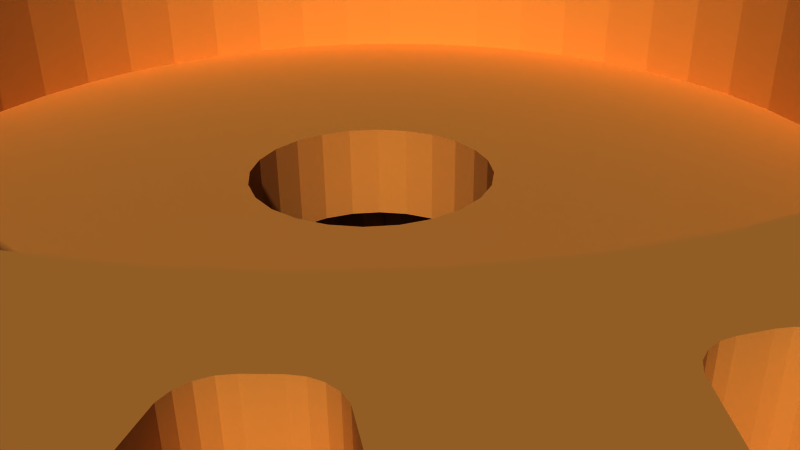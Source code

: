 # Source: 12142.blend  (saved by Blender 2.72.0; exported with 4.5.12 LTS)
import bpy
from mathutils import Matrix  # noqa: F401  (used for matrix-valued properties, if any)

bpy.ops.wm.read_factory_settings(use_empty=True)
scene = bpy.context.scene
scene.name = 'Scene'

# ---- collections
col_collection_1 = bpy.data.collections.new('Collection 1'); scene.collection.children.link(col_collection_1)

# ---- materials (node trees are filled in below, after node groups)
mat_material = bpy.data.materials.new('Material')
mat_material.alpha_threshold = 0.0
mat_material.use_transparent_shadow = False
mat_material.diffuse_color = (0.8745, 0.5529, 0.2196, 1.0)
mat_material.specular_color = (1.0, 0.7176, 0.1882)
mat_material.roughness = 0.5

# ---- material node trees

# ---- world
world_world = bpy.data.worlds.new('World'); scene.world = world_world
world_world.color = (0.05088, 0.05088, 0.05088)
world_world.use_sun_shadow = False
world_world.sun_shadow_jitter_overblur = 0.0
world_world.cycles.sampling_method = 'MANUAL'
world_world.cycles.sample_map_resolution = 256

# ---- cameras
cam_camera = bpy.data.cameras.new('Camera')
cam_camera.clip_end = 100.0
cam_camera.lens = 35.0
cam_camera.sensor_width = 32.0
cam_camera.sensor_height = 18.0
cam_camera.ortho_scale = 7.314
cam_camera.dof.focus_distance = 0.0
cam_camera.dof.aperture_fstop = 128.0

# ---- meshes
me_model = bpy.data.meshes.new('Model')
me_model.from_pydata([(1.143, -4.811, -3.692), (3.175, -4.811, -3.692), (3.175, -4.288, -4.288), (1.143, -4.288, -4.288), (1.143, -3.692, -4.811), (3.175, -3.692, -4.811), (1.143, -3.032, -5.252), (3.175, -3.032, -5.252), (1.143, 7.427e-16, 6.064), (3.175, 7.427e-16, 6.064), (3.175, -0.7915, 6.012), (1.143, -0.7915, 6.012), (3.175, -2.321, -5.603), (1.143, -2.321, -5.603), (1.143, -1.57, 5.858), (3.175, -1.57, 5.858), (3.175, -1.57, -5.858), (1.143, -1.57, -5.858), (1.143, -2.321, 5.603), (3.175, -2.321, 5.603), (3.175, -0.7915, -6.012), (1.143, -0.7915, -6.012), (1.143, 0.0, -6.064), (3.175, 0.0, -6.064), (1.143, -3.032, 5.252), (3.175, -3.032, 5.252), (1.143, -3.692, 4.811), (3.175, -3.692, 4.811), (1.143, -4.288, 4.288), (3.175, -4.288, 4.288), (1.143, -4.811, 3.692), (3.175, -4.811, 3.692), (1.143, -5.252, 3.032), (3.175, -5.252, 3.032), (1.143, -5.603, 2.321), (3.175, -5.603, 2.321), (1.143, -5.858, 1.57), (3.175, -5.858, 1.57), (1.143, -6.012, 0.7915), (3.175, -6.012, 0.7915), (3.175, -6.064, 1.114e-15), (1.143, -6.064, 1.114e-15), (1.143, -6.012, -0.7915), (3.175, -6.012, -0.7915), (3.175, -5.858, -1.57), (1.143, -5.858, -1.57), (1.143, -5.603, -2.321), (3.175, -5.603, -2.321), (3.175, -5.252, -3.032), (1.143, -5.252, -3.032), (3.175, -0.2559, 8.529), (3.169, -0.3585, 8.574), (3.175, -0.3838, 8.524), (3.151, -0.334, 8.621), (3.175, -0.128, 8.532), (3.122, -0.3116, 8.662), (3.168, 0.0, 8.584), (3.148, 0.0, 8.632), (3.086, -0.2946, 8.693), (2.977, -0.1838, 8.729), (3.013, -0.2777, 8.723), (3.047, -0.2833, 8.713), (2.977, -0.2757, 8.727), (3.076, 0.0, 8.705), (2.977, -0.09193, 8.731), (3.028, 0.0, 8.724), (-2.977, -0.1838, 8.729), (-3.017, -0.2782, 8.722), (-2.977, -0.2757, 8.727), (-3.055, -0.2852, 8.71), (-3.028, 0.0, 8.724), (-2.977, -0.09193, 8.731), (-3.076, 0.0, 8.705), (-3.089, -0.2959, 8.691), (-3.119, -0.3097, 8.666), (-3.175, -0.2559, 8.529), (-3.159, -0.3429, 8.604), (-3.142, -0.3256, 8.636), (-3.17, -0.361, 8.569), (-3.174, -0.3724, 8.547), (-3.175, -0.3838, 8.524), (-3.148, 0.0, 8.632), (-3.175, -0.128, 8.532), (-3.168, 0.0, 8.584), (3.175, 3.454, -6.106), (3.175, 3.38, -6.097), (-3.175, 3.38, -6.097), (3.175, 3.524, -6.133), (-3.175, 3.454, -6.106), (3.175, 3.586, -6.176), (-3.175, 3.524, -6.133), (-3.175, 3.586, -6.176), (-3.175, -6.415, 2.899), (-3.175, -6.5, 2.887), (3.175, -6.5, 2.887), (-3.175, -6.337, 2.934), (3.175, -6.415, 2.899), (-3.175, -6.271, 2.989), (3.175, -6.337, 2.934), (-3.175, -6.223, 3.06), (3.175, -6.271, 2.989), (3.175, -6.223, 3.06), (-3.175, -5.113, 4.75), (-3.175, -5.194, 4.739), (3.175, -5.194, 4.739), (-3.175, -5.037, 4.782), (3.175, -5.113, 4.75), (-3.175, -4.972, 4.833), (3.175, -5.037, 4.782), (3.175, -4.972, 4.833), (-3.175, -3.33, 6.101), (-3.175, -3.38, 6.097), (3.175, -3.38, 6.097), (-3.175, -3.281, 6.113), (3.175, -3.33, 6.101), (3.175, -3.281, 6.113), (-3.175, -1.235, 6.828), (3.175, -1.235, 6.828), (-3.175, -1.199, 6.83), (3.175, -1.199, 6.83), (-3.175, 1.235, 6.828), (3.175, 1.235, 6.828), (3.175, 1.314, 6.839), (-3.175, 1.314, 6.839), (-3.175, 1.389, 6.869), (3.175, 1.389, 6.869), (-3.175, 1.453, 6.918), (3.175, 1.453, 6.918), (-3.175, 1.502, 6.981), (3.175, 1.502, 6.981), (-3.175, 3.38, 6.097), (3.175, 3.38, 6.097), (3.175, 3.454, 6.106), (-3.175, 3.454, 6.106), (-3.175, 3.524, 6.133), (3.175, 3.524, 6.133), (-3.175, 3.586, 6.176), (3.175, 3.586, 6.176), (-3.175, 5.237, 4.742), (-3.175, 5.194, 4.739), (3.175, 5.194, 4.739), (-3.175, 5.278, 4.751), (3.175, 5.237, 4.742), (-3.175, 5.319, 4.765), (3.175, 5.278, 4.751), (3.175, 5.319, 4.765), (-3.175, 6.5, 2.887), (3.175, 6.5, 2.887), (-3.175, 6.531, 2.889), (3.175, 6.531, 2.889), (2.977, -0.2757, -8.727), (-2.977, -0.2757, -8.727), (1.143, 1.837e-16, -1.5), (-0.127, 1.837e-16, -1.5), (-0.127, -0.3882, -1.449), (1.143, -0.3882, -1.449), (1.143, -0.75, -1.299), (-0.127, -0.75, -1.299), (1.143, -1.061, -1.061), (-0.127, -1.061, -1.061), (1.143, -1.299, -0.75), (-0.127, -1.299, -0.75), (1.143, -1.449, -0.3882), (-0.127, -1.449, -0.3882), (1.143, -1.5, 2.755e-16), (-0.127, -1.5, -2.755e-16), (1.143, -1.449, 0.3882), (-0.127, -1.449, 0.3882), (1.143, -1.299, 0.75), (-0.127, -1.299, 0.75), (1.143, -1.061, 1.061), (-0.127, -1.061, 1.061), (1.143, -0.75, 1.299), (-0.127, -0.75, 1.299), (1.143, -0.3882, 1.449), (-0.127, -0.3882, 1.449), (1.143, 0.0, 1.5), (-0.127, 0.0, 1.5), (1.143, 0.3882, 1.449), (1.143, 0.75, 1.299), (-0.127, 0.3882, 1.449), (1.143, 1.061, 1.061), (-0.127, 0.75, 1.299), (-0.127, 1.061, 1.061), (1.143, 1.299, 0.75), (-0.127, 1.299, 0.75), (1.143, 1.449, 0.3882), (-0.127, 1.449, 0.3882), (1.143, 1.5, -4.249e-16), (-0.127, 1.5, 4.249e-16), (1.143, 1.449, -0.3882), (-0.127, 1.449, -0.3882), (1.143, 1.299, -0.75), (-0.127, 1.299, -0.75), (1.143, 0.75, -1.299), (1.143, 1.061, -1.061), (-0.127, 1.061, -1.061), (1.143, 0.3882, -1.449), (-0.127, 0.75, -1.299), (-0.127, 0.3882, -1.449), (-3.175, 2.382, -1.375), (-3.175, 1.945, -1.945), (-3.175, 1.92, -1.474), (-3.175, 6.864, 0.9874), (-3.175, 6.891, 0.8979), (-3.175, 2.751, -6.505e-16), (-3.175, 2.657, 0.712), (-3.175, -1.375, 2.382), (-3.175, -1.474, 1.92), (-3.175, -1.945, 1.945), (-3.175, -7.01, 2.998), (-3.175, -6.981, 1.502), (-3.175, -7.435, 1.694), (-3.175, -4.777, 5.047), (-3.175, -7.853, 1.949), (-3.175, -7.498, 3.039), (-3.175, 0.9874, 6.864), (-3.175, -2.168e-16, 2.751), (-3.175, 0.8979, 6.891), (-3.175, 0.712, 2.657), (-3.175, 3.0, -7.01), (-3.175, 3.039, -7.499), (-3.175, 1.695, -7.433), (-3.175, -1.945, -1.945), (-3.175, -4.777, -5.047), (-3.175, -4.833, -4.972), (-3.175, -4.972, -4.833), (-3.175, -5.047, -4.777), (-3.175, -6.193, -5.208), (-3.175, -6.671, -5.321), (-3.175, -6.827, -5.118), (-3.175, -6.978, -4.911), (-3.175, 6.833, 1.182), (-3.175, -5.208, -6.192), (-3.175, -5.118, -6.827), (-3.175, -5.321, -6.671), (-3.175, 6.827, -5.118), (-3.175, 6.671, -5.321), (-3.175, 6.192, -5.208), (-3.175, -4.28, -6.867), (-3.175, -4.7, -7.122), (-3.175, -4.911, -6.978), (-3.175, -6.866, -4.28), (-3.175, -7.122, -4.7), (-3.175, -5.118, 6.827), (-3.175, -5.208, 6.193), (-3.175, -5.321, 6.671), (-3.175, 1.199, 6.83), (-3.175, 2.657, -0.712), (-3.175, 2.236, -0.9263), (-3.175, -2.382, -1.375), (-3.175, -6.102, -3.324), (-3.175, -0.712, 2.657), (-3.175, -0.9263, 2.236), (-3.175, -6.133, -3.235), (-3.175, -6.223, -3.06), (-3.175, 6.831, 1.275), (-3.175, -4.911, 6.978), (-3.175, -1.375, -2.382), (-3.175, -3.235, -6.133), (-3.175, -5.017, -5.741), (-3.175, -3.06, -6.223), (-3.175, -3.324, -6.102), (-3.175, -7.499, -3.039), (-3.175, -7.988, -2.999), (-3.175, -8.075, -2.758), (-3.175, -8.154, -2.515), (-3.175, -3.039, -7.498), (-3.175, -2.758, -8.075), (-3.175, -2.999, -7.988), (-3.175, 2.889, -6.531), (-3.175, 1.502, -6.981), (-3.175, 6.867, -4.28), (-3.175, 7.122, -4.7), (-3.175, 6.978, -4.911), (-3.175, 5.741, -5.017), (-3.175, -6.531, 2.889), (-3.175, -3.908, -6.547), (-3.175, -4.28, 6.866), (-3.175, -4.7, 7.122), (-3.175, -6.546, -3.909), (-3.175, -5.74, -5.019), (-3.175, 6.176, -3.586), (-3.175, 5.319, -4.765), (-3.175, -0.5734, 8.071), (-3.175, -5.319, -4.765), (-3.175, 0.6848, 7.593), (-3.175, 0.729, 7.104), (-3.175, -0.729, 7.104), (-3.175, -0.6864, 7.594), (-3.175, 7.594, 0.6864), (-3.175, 7.593, -0.6848), (-3.175, 7.104, 0.729), (-3.175, -3.524, 6.133), (-3.175, -4.765, 5.319), (-3.175, -3.586, 6.176), (-3.175, -6.909, 1.443), (-3.175, 2.893, -6.437), (-3.175, -4.741, 5.228), (-3.175, 1.443, -6.909), (-3.175, 6.125, -3.507), (-3.175, 5.228, -4.741), (-3.175, -6.857, 1.365), (-3.175, -3.909, 6.546), (-3.175, -5.019, 5.74), (-3.175, 8.532, -0.128), (-3.175, 8.524, -0.3838), (-3.175, 8.071, -0.5736), (-3.175, 2.926, -6.35), (-3.175, 1.365, -6.857), (-3.175, 6.547, -3.908), (-3.175, -3.454, 6.106), (-3.175, -4.745, 5.135), (-3.175, -6.831, 1.275), (-3.175, -1.474, -1.92), (-3.175, -1.92, -1.474), (-3.175, 6.1, -3.417), (-3.175, 5.135, -4.745), (-3.175, -0.712, -2.657), (-3.175, -2.983, -6.276), (-3.175, -1.182, -6.833), (-3.175, -0.9874, -6.864), (-3.175, -1.275, -6.831), (-3.175, 0.5736, 8.071), (-3.175, -2.657, -0.712), (-3.175, -6.276, -2.983), (-3.175, -6.831, -1.275), (-3.175, 8.071, 0.5734), (-3.175, -1.949, -7.853), (-3.175, -2.269, -8.226), (-3.175, -2.515, -8.154), (-3.175, -6.833, -1.182), (-3.175, -6.864, -0.9874), (-3.175, -2.998, -7.01), (-3.175, 8.532, 0.128), (-3.175, -7.853, -1.948), (-3.175, 0.128, 8.532), (-3.175, 2.4, -0.316), (-3.175, 0.2559, 8.529), (-3.175, -0.316, 2.4), (-3.175, -8.226, -2.269), (-3.175, -3.586, -6.176), (-3.175, 0.3838, 8.524), (-3.175, -4.765, -5.319), (-3.175, 2.983, -6.276), (-3.175, 1.275, -6.831), (-3.175, 8.524, 0.3838), (-3.175, -6.176, -3.586), (-3.175, 6.102, -3.324), (-3.175, -5.228, -4.741), (-3.175, 5.047, -4.777), (-3.175, -3.507, -6.125), (-3.175, -0.9263, -2.236), (-3.175, -4.741, -5.228), (-3.175, 2.983, 6.276), (-3.175, -6.125, -3.507), (-3.175, -2.236, -0.9263), (-3.175, -5.135, -4.745), (-3.175, 6.271, 2.989), (-3.175, 6.133, -3.235), (-3.175, -6.1, -3.417), (-3.175, 6.337, 2.934), (-3.175, -3.417, -6.1), (-3.175, -4.745, -5.135), (-3.175, 6.857, 1.365), (-3.175, 2.926, 6.35), (-3.175, 6.223, 3.06), (-3.175, 2.382, 1.375), (-3.175, 3.06, 6.223), (-3.175, 1.375, 2.382), (-3.175, 6.223, -3.06), (-3.175, -3.06, 6.223), (-3.175, 6.415, 2.899), (-3.175, 6.909, 1.443), (-3.175, 2.893, 6.437), (-3.175, 6.276, -2.983), (-3.175, 6.133, 3.235), (-3.175, -2.983, 6.276), (-3.175, -2.751, 2.168e-16), (-3.175, -6.891, -0.8979), (-3.175, -6.891, 0.8979), (-3.175, -6.864, 0.9874), (-3.175, 2.4, 0.316), (-3.175, 0.316, 2.4), (-3.175, 6.722e-15, -2.751), (-3.175, -0.8979, -6.891), (-3.175, 0.8979, -6.891), (-3.175, 6.981, 1.502), (-3.175, 3.281, 6.113), (-3.175, 0.9874, -6.864), (-3.175, -2.4, -0.316), (-3.175, -0.316, -2.4), (-3.175, -7.433, -1.695), (-3.175, 7.433, 1.695), (-3.175, 2.889, 6.531), (-3.175, -6.531, -2.889), (-3.175, -7.01, -3.0), (-3.175, -1.694, -7.435), (-3.175, 6.102, 3.324), (-3.175, 3.33, 6.101), (-3.175, -8.071, -0.5734), (-3.175, -8.524, -0.3838), (-3.175, -8.532, -0.128), (-3.175, -0.5736, -8.071), (-3.175, -0.3838, -8.524), (-3.175, 0.9263, 2.236), (-3.175, -1.502, -6.981), (-3.175, -2.889, -6.531), (-3.175, 2.236, 0.9263), (-3.175, 1.945, 1.945), (-3.175, 1.92, 1.474), (-3.175, -6.981, -1.502), (-3.175, 1.474, 1.92), (-3.175, -6.437, -2.893), (-3.175, -8.532, 0.128), (-3.175, -1.443, -6.909), (-3.175, -2.893, -6.437), (-3.175, -6.909, -1.443), (-3.175, -6.35, -2.926), (-3.175, -1.365, -6.857), (-3.175, -2.926, -6.35), (-3.175, 8.075, -2.758), (-3.175, 7.988, -2.999), (-3.175, 7.498, -3.039), (-3.175, 4.911, -6.978), (-3.175, 4.7, -7.122), (-3.175, 4.28, -6.866), (-3.175, -6.857, -1.365), (-3.175, 4.972, 4.833), (-3.175, -2.758, 8.075), (-3.175, -3.039, 7.499), (-3.175, -2.999, 7.988), (-3.175, -6.978, 4.911), (-3.175, -6.867, 4.28), (-3.175, -7.122, 4.7), (-3.175, 4.833, 4.972), (-3.175, 0.712, -2.657), (-3.175, 0.316, -2.4), (-3.175, 5.037, 4.782), (-3.175, -1.453, 6.918), (-3.175, -2.893, 6.437), (-3.175, -2.889, 6.531), (-3.175, 4.777, 5.047), (-3.175, 3.06, -6.223), (-3.175, 1.182, -6.833), (-3.175, 6.909, -1.443), (-3.175, 6.531, -2.889), (-3.175, 6.437, -2.893), (-3.175, -2.657, 0.712), (-3.175, 5.113, 4.75), (-3.175, 6.981, -1.502), (-3.175, 7.01, -2.998), (-3.175, 6.1, 3.417), (-3.175, -2.4, 0.316), (-3.175, -1.502, 6.981), (-3.175, 4.745, 5.135), (-3.175, -6.833, 1.182), (-3.175, -1.389, 6.869), (-3.175, -2.926, 6.35), (-3.175, -6.827, 5.118), (-3.175, 6.125, 3.507), (-3.175, 4.741, 5.228), (-3.175, 6.857, -1.365), (-3.175, 6.35, -2.926), (-3.175, -1.314, 6.839), (-3.175, 2.998, 7.01), (-3.175, 1.694, 7.435), (-3.175, 1.949, 7.853), (-3.175, 6.831, -1.275), (-3.175, 7.01, 3.0), (-3.175, 1.375, -2.382), (-3.175, 0.9263, -2.236), (-3.175, 3.33, -6.101), (-3.175, 3.281, -6.113), (-3.175, 6.176, 3.586), (-3.175, 4.765, 5.319), (-3.175, -2.382, 1.375), (-3.175, -6.133, 3.235), (-3.175, -6.102, 3.324), (-3.175, -2.236, 0.9263), (-3.175, 5.208, -6.193), (-3.175, 5.321, -6.671), (-3.175, 5.118, -6.827), (-3.175, 3.909, -6.546), (-3.175, 6.546, 3.909), (-3.175, -6.192, 5.208), (-3.175, -6.671, 5.321), (-3.175, 0.5734, -8.071), (-3.175, -5.741, 5.017), (-3.175, 0.3838, -8.524), (-3.175, -2.515, 8.154), (-3.175, -0.6848, -7.593), (-3.175, -6.176, 3.586), (-3.175, -6.547, 3.908), (-3.175, 6.833, -1.182), (-3.175, -8.071, 0.5736), (-3.175, 3.039, 7.498), (-3.175, 5.019, -5.74), (-3.175, -8.524, 0.3838), (-3.175, 7.499, 3.039), (-3.175, 4.765, -5.319), (-3.175, -7.593, 0.6848), (-3.175, 7.853, 1.948), (-3.175, -7.104, -0.729), (-3.175, -7.594, -0.6864), (-3.175, 8.154, 2.515), (-3.175, 8.226, 2.269), (-3.175, 2.515, 8.154), (-3.175, 2.269, 8.226), (-3.175, -5.319, 4.765), (-3.175, 0.6864, -7.594), (-3.175, 0.729, -7.104), (-3.175, -0.729, -7.104), (-3.175, 5.017, 5.741), (-3.175, 3.908, 6.547), (-3.175, -5.278, 4.751), (-3.175, -6.125, 3.507), (-3.175, -5.237, 4.742), (-3.175, -1.695, 7.433), (-3.175, 5.74, 5.019), (-3.175, -3.0, 7.01), (-3.175, -7.104, 0.729), (-3.175, -7.017, -0.7626), (-3.175, 8.075, 2.758), (-3.175, 4.741, -5.228), (-3.175, 7.435, -1.694), (-3.175, 2.758, 8.075), (-3.175, 0.7626, -7.017), (-3.175, -0.7626, -7.017), (-3.175, -6.1, 3.417), (-3.175, 2.999, 7.988), (-3.175, -7.017, 0.7626), (-3.175, -6.943, -0.8206), (-3.175, 7.988, 2.999), (-3.175, 0.8206, -6.943), (-3.175, -0.8206, -6.943), (-3.175, 6.864, -0.9874), (-3.175, 4.745, -5.135), (-3.175, 4.28, 6.867), (-3.175, -6.943, 0.8206), (-3.175, -0.9874, 6.864), (-3.175, 5.208, 6.192), (-3.175, 6.193, 5.208), (-3.175, 6.866, 4.28), (-3.175, -1.948, 7.853), (-3.175, 7.853, -1.949), (-3.175, 8.154, -2.515), (-3.175, 4.777, -5.047), (-3.175, 8.226, -2.269), (-3.175, 6.978, 4.911), (-3.175, 7.122, 4.7), (-3.175, -2.269, 8.226), (-3.175, 6.891, -0.8979), (-3.175, 4.911, 6.978), (-3.175, 4.7, 7.122), (-3.175, 6.827, 5.118), (-3.175, -0.8979, 6.891), (-3.175, 5.118, 6.827), (-3.175, 5.321, 6.671), (-3.175, 6.671, 5.321), (-3.175, -1.92, 1.474), (-3.175, 1.474, -1.92), (-3.175, 4.833, -4.972), (-3.175, 4.926, -4.88), (-3.175, 4.972, -4.833), (-3.175, -4.833, 4.972), (-3.175, 2.515, -8.154), (-3.175, 2.269, -8.226), (-3.175, 1.948, -7.853), (-3.175, -8.154, 2.515), (-3.175, -8.226, 2.269), (-3.175, 6.943, 0.8206), (-3.175, 7.017, -0.7626), (-3.175, 6.943, -0.8206), (-3.175, 0.8206, 6.943), (-3.175, -0.8206, 6.943), (-3.175, 7.017, 0.7626), (-3.175, 7.104, -0.729), (-3.175, 0.7626, 7.017), (-3.175, -0.7626, 7.017), (-3.175, -8.075, 2.758), (-3.175, 2.999, -7.988), (-3.175, 2.758, -8.075), (-3.175, -7.988, 2.999), (3.175, 6.133, -3.235), (3.175, 6.223, -3.06), (3.175, 4.833, -4.972), (3.175, 4.972, -4.833), (3.175, 6.833, -1.182), (3.175, 6.864, -0.9874), (3.175, 6.864, 0.9874), (3.175, 6.833, 1.182), (3.175, 6.223, 3.06), (3.175, 6.133, 3.235), (3.175, 4.972, 4.833), (3.175, 4.833, 4.972), (3.175, 3.06, 6.223), (3.175, 0.9874, 6.864), (3.175, -0.9874, 6.864), (3.175, -3.06, 6.223), (3.175, -4.833, 4.972), (3.175, -6.133, 3.235), (3.175, -6.833, 1.182), (3.175, -6.864, 0.9874), (3.175, -6.864, -0.9874), (3.175, -6.833, -1.182), (3.175, -6.223, -3.06), (3.175, -6.133, -3.235), (3.175, -4.972, -4.833), (3.175, -4.833, -4.972), (3.175, -3.235, -6.133), (3.175, -3.06, -6.223), (3.175, -1.182, -6.833), (3.175, -0.9874, -6.864), (3.175, 0.9874, -6.864), (3.175, 1.182, -6.833), (3.175, 3.06, -6.223), (3.175, 3.032, 5.252), (3.175, 3.281, 6.113), (3.175, 5.252, -3.032), (3.175, 1.948, -7.853), (3.175, 2.269, -8.226), (3.175, 2.515, -8.154), (3.175, 6.981, 1.502), (3.175, -8.226, 2.269), (3.175, -7.853, 1.949), (3.175, -8.154, 2.515), (3.175, 7.433, 1.695), (3.175, 1.57, 5.858), (3.175, 2.889, 6.531), (3.175, 2.893, 6.437), (3.175, -6.978, -4.911), (3.175, -6.827, -5.118), (3.175, -6.193, -5.208), (3.175, -6.671, -5.321), (3.175, -5.321, -6.671), (3.175, -5.118, -6.827), (3.175, -5.208, -6.192), (3.175, 5.252, 3.032), (3.175, 6.102, 3.324), (3.175, -4.911, -6.978), (3.175, -4.28, -6.867), (3.175, 5.603, -2.321), (3.175, -4.7, -7.122), (3.175, 3.33, 6.101), (3.175, 6.276, -2.983), (3.175, -7.122, -4.7), (3.175, -6.866, -4.28), (3.175, -2.983, 6.276), (3.175, 6.35, -2.926), (3.175, 6.1, 3.417), (3.175, -2.926, 6.35), (3.175, -8.075, 2.758), (3.175, 3.692, 4.811), (3.175, -6.831, 1.275), (3.175, -6.891, 0.8979), (3.175, -6.943, 0.8206), (3.175, 4.811, 3.692), (3.175, 6.125, 3.507), (3.175, -5.017, -5.741), (3.175, 6.437, -2.893), (3.175, 0.8206, -6.943), (3.175, 0.8979, -6.891), (3.175, 0.7915, -6.012), (3.175, -2.893, 6.437), (3.175, 1.275, -6.831), (3.175, -8.154, -2.515), (3.175, -8.075, -2.758), (3.175, -7.499, -3.039), (3.175, -7.988, -2.999), (3.175, 6.176, 3.586), (3.175, -2.999, -7.988), (3.175, -2.758, -8.075), (3.175, -3.039, -7.498), (3.175, 3.039, -7.499), (3.175, 1.695, -7.433), (3.175, 2.758, -8.075), (3.175, 2.999, -7.988), (3.175, -3.908, -6.547), (3.175, -7.498, 3.039), (3.175, -5.74, -5.019), (3.175, -6.546, -3.909), (3.175, -7.988, 2.999), (3.175, -6.981, 1.502), (3.175, -6.909, 1.443), (3.175, -6.857, 1.365), (3.175, -5.319, -4.765), (3.175, -2.889, 6.531), (3.175, 5.858, -1.57), (3.175, 1.365, -6.857), (3.175, 1.57, -5.858), (3.175, 1.443, -6.909), (3.175, 1.502, -6.981), (3.175, 6.531, -2.889), (3.175, 4.288, 4.288), (3.175, -7.435, 1.694), (3.175, -7.01, 2.998), (3.175, 5.037, 4.782), (3.175, 3.0, -7.01), (3.175, 4.777, 5.047), (3.175, 2.889, -6.531), (3.175, -6.531, 2.889), (3.175, 5.113, 4.75), (3.175, 4.745, 5.135), (3.175, 7.498, -3.039), (3.175, 7.988, -2.999), (3.175, 8.075, -2.758), (3.175, -2.999, 7.988), (3.175, -3.039, 7.499), (3.175, -2.758, 8.075), (3.175, 2.893, -6.437), (3.175, 4.741, 5.228), (3.175, -1.453, 6.918), (3.175, 6.981, -1.502), (3.175, 6.909, -1.443), (3.175, 7.01, -2.998), (3.175, 1.694, 7.435), (3.175, 2.998, 7.01), (3.175, 1.949, 7.853), (3.175, -1.949, -7.853), (3.175, -1.502, 6.981), (3.175, 7.01, 3.0), (3.175, -1.389, 6.869), (3.175, -2.998, -7.01), (3.175, -2.515, -8.154), (3.175, -2.269, -8.226), (3.175, -7.853, -1.948), (3.175, -8.226, -2.269), (3.175, 6.857, -1.365), (3.175, -3.586, -6.176), (3.175, -1.314, 6.839), (3.175, 4.765, 5.319), (3.175, 6.012, -0.7915), (3.175, 6.831, -1.275), (3.175, -4.765, -5.319), (3.175, 2.926, -6.35), (3.175, 2.321, -5.603), (3.175, -6.176, -3.586), (3.175, 2.983, -6.276), (3.175, 6.546, 3.909), (3.175, -2.515, 8.154), (3.175, 3.039, 7.498), (3.175, 7.499, 3.039), (3.175, 7.853, 1.948), (3.175, 8.226, 2.269), (3.175, 8.154, 2.515), (3.175, 2.269, 8.226), (3.175, 2.515, 8.154), (3.175, 5.017, 5.741), (3.175, -3.0, 7.01), (3.175, -1.695, 7.433), (3.175, 3.908, 6.547), (3.175, 7.435, -1.694), (3.175, 5.74, 5.019), (3.175, 8.075, 2.758), (3.175, 2.758, 8.075), (3.175, 2.999, 7.988), (3.175, 7.988, 2.999), (3.175, -1.948, 7.853), (3.175, 7.853, -1.949), (3.175, 4.28, 6.867), (3.175, 8.154, -2.515), (3.175, 8.226, -2.269), (3.175, -2.269, 8.226), (3.175, 5.208, 6.192), (3.175, 6.866, 4.28), (3.175, 6.193, 5.208), (3.175, 6.891, -0.8979), (3.175, -0.8979, 6.891), (3.175, 7.122, 4.7), (3.175, 6.978, 4.911), (3.175, 4.7, 7.122), (3.175, 4.911, 6.978), (3.175, 6.827, 5.118), (3.175, 6.064, -1.718e-15), (3.175, 6.943, -0.8206), (3.175, 5.118, 6.827), (3.175, -7.433, -1.695), (3.175, -0.8206, 6.943), (3.175, -7.01, -3.0), (3.175, -6.531, -2.889), (3.175, 5.321, 6.671), (3.175, 6.671, 5.321), (3.175, -1.694, -7.435), (3.175, 7.017, -0.7626), (3.175, -0.7626, 7.017), (3.175, 7.104, -0.729), (3.175, -6.125, 3.507), (3.175, -6.1, 3.417), (3.175, -8.532, -0.128), (3.175, -8.524, -0.3838), (3.175, -8.071, -0.5734), (3.175, -6.102, 3.324), (3.175, 3.032, -5.252), (3.175, -0.3838, -8.524), (3.175, -0.5736, -8.071), (3.175, -0.729, 7.104), (3.175, 3.281, -6.113), (3.175, 3.33, -6.101), (3.175, 4.28, -6.866), (3.175, 4.7, -7.122), (3.175, 4.911, -6.978), (3.175, -5.047, -4.777), (3.175, -4.777, -5.047), (3.175, -7.122, 4.7), (3.175, -6.867, 4.28), (3.175, -6.978, 4.911), (3.175, -4.745, -5.135), (3.175, -4.741, -5.228), (3.175, -3.507, -6.125), (3.175, -6.827, 5.118), (3.175, 6.012, 0.7915), (3.175, 6.943, 0.8206), (3.175, -6.176, 3.586), (3.175, 0.7915, 6.012), (3.175, 0.8206, 6.943), (3.175, 3.692, -4.811), (3.175, -6.125, -3.507), (3.175, -5.228, -4.741), (3.175, -5.135, -4.745), (3.175, -1.502, -6.981), (3.175, 7.017, 0.7626), (3.175, 3.909, -6.546), (3.175, 5.208, -6.193), (3.175, 5.118, -6.827), (3.175, 5.321, -6.671), (3.175, 0.7626, 7.017), (3.175, -2.889, -6.531), (3.175, -6.981, -1.502), (3.175, 6.891, 0.8979), (3.175, -6.671, 5.321), (3.175, -6.192, 5.208), (3.175, 0.8979, 6.891), (3.175, -6.547, 3.908), (3.175, -5.741, 5.017), (3.175, -8.532, 0.128), (3.175, 7.593, -0.6848), (3.175, 7.104, 0.729), (3.175, 5.019, -5.74), (3.175, 4.765, -5.319), (3.175, 0.729, 7.104), (3.175, -5.319, 4.765), (3.175, -5.278, 4.751), (3.175, -3.417, -6.1), (3.175, -3.324, -6.102), (3.175, -5.237, 4.742), (3.175, 4.741, -5.228), (3.175, 4.745, -5.135), (3.175, -6.102, -3.324), (3.175, -6.1, -3.417), (3.175, 4.777, -5.047), (3.175, 1.199, 6.83), (3.175, 5.858, 1.57), (3.175, 6.831, 1.275), (3.175, 4.288, -4.288), (3.175, -2.983, -6.276), (3.175, -2.926, -6.35), (3.175, -2.893, -6.437), (3.175, 6.857, 1.365), (3.175, -6.437, -2.893), (3.175, -6.35, -2.926), (3.175, -6.276, -2.983), (3.175, -0.5734, 8.071), (3.175, 5.047, -4.777), (3.175, -0.6864, 7.594), (3.175, 0.6848, 7.593), (3.175, -4.777, 5.047), (3.175, 7.594, 0.6864), (3.175, 6.909, 1.443), (3.175, 8.071, -0.5736), (3.175, 8.524, -0.3838), (3.175, 8.532, -0.128), (3.175, -0.6848, -7.593), (3.175, 0.5734, -8.071), (3.175, 0.3838, -8.524), (3.175, -8.524, 0.3838), (3.175, -8.071, 0.5736), (3.175, -1.443, -6.909), (3.175, -1.365, -6.857), (3.175, -1.275, -6.831), (3.175, -6.831, -1.275), (3.175, -6.857, -1.365), (3.175, -6.909, -1.443), (3.175, -7.594, -0.6864), (3.175, -7.104, -0.729), (3.175, -7.593, 0.6848), (3.175, -4.765, 5.319), (3.175, -4.741, 5.228), (3.175, -4.745, 5.135), (3.175, 4.811, -3.692), (3.175, 0.5736, 8.071), (3.175, 5.135, -4.745), (3.175, 5.228, -4.741), (3.175, 5.319, -4.765), (3.175, 0.6864, -7.594), (3.175, 8.071, 0.5734), (3.175, -0.8979, -6.891), (3.175, 8.532, 0.128), (3.175, -0.8206, -6.943), (3.175, 0.128, 8.532), (3.175, 6.192, -5.208), (3.175, 6.671, -5.321), (3.175, 6.827, -5.118), (3.175, 0.2559, 8.529), (3.175, -6.943, -0.8206), (3.175, -6.891, -0.8979), (3.175, -5.321, 6.671), (3.175, -5.208, 6.193), (3.175, -5.118, 6.827), (3.175, 0.3838, 8.524), (3.175, 8.524, 0.3838), (3.175, -0.729, -7.104), (3.175, 0.729, -7.104), (3.175, -4.911, 6.978), (3.175, -7.104, 0.729), (3.175, 6.867, -4.28), (3.175, 5.741, -5.017), (3.175, 6.978, -4.911), (3.175, 7.122, -4.7), (3.175, -7.017, 0.7626), (3.175, -4.7, 7.122), (3.175, -4.28, 6.866), (3.175, 6.271, 2.989), (3.175, 5.603, 2.321), (3.175, 6.337, 2.934), (3.175, -7.017, -0.7626), (3.175, 2.321, 5.603), (3.175, 2.983, 6.276), (3.175, 2.926, 6.35), (3.175, 6.176, -3.586), (3.175, -0.7626, -7.017), (3.175, 0.7626, -7.017), (3.175, -3.586, 6.176), (3.175, -3.524, 6.133), (3.175, 6.125, -3.507), (3.175, -5.019, 5.74), (3.175, -3.909, 6.546), (3.175, 6.547, -3.908), (3.175, -3.454, 6.106), (3.175, 6.415, 2.899), (3.175, 6.1, -3.417), (3.175, 6.102, -3.324), (3.169, 5.33, -6.726), (3.151, 5.337, -6.778), (2.977, 5.353, -6.898), (3.122, 5.344, -6.825), (3.086, 5.348, -6.86), (3.047, 5.351, -6.883), (3.013, 5.352, -6.894), (-2.977, 5.353, -6.898), (-3.017, 5.352, -6.893), (-3.055, 5.35, -6.879), (-3.089, 5.348, -6.857), (-3.119, 5.344, -6.829), (-3.142, 5.34, -6.796), (-3.159, 5.335, -6.759), (-3.17, 5.329, -6.72), (-3.174, 5.325, -6.696), (2.977, 4.906, -7.222), (3.017, 4.902, -7.22), (3.055, 4.889, -7.214), (3.089, 4.869, -7.205), (3.119, 4.843, -7.193), (3.142, 4.813, -7.178), (3.159, 4.78, -7.162), (3.17, 4.745, -7.145), (3.174, 4.722, -7.133), (-2.977, 4.906, -7.222), (-3.169, 4.75, -7.147), (-3.151, 4.797, -7.171), (-3.013, 4.903, -7.221), (-3.047, 4.892, -7.216), (-3.086, 4.871, -7.206), (-3.122, 4.839, -7.191), (2.977, 5.206, -7.009), (-2.977, 5.206, -7.009), (2.977, 5.057, -7.117), (-2.977, 5.057, -7.117), (-2.977, 2.959, -8.215), (-3.017, 2.96, -8.21), (-3.055, 2.963, -8.196), (-3.089, 2.967, -8.174), (-3.119, 2.972, -8.146), (-3.142, 2.978, -8.113), (-3.159, 2.985, -8.077), (-3.17, 2.991, -8.038), (-3.174, 2.995, -8.013), (2.977, 2.959, -8.215), (3.169, 2.99, -8.044), (3.151, 2.982, -8.095), (3.013, 2.96, -8.211), (3.047, 2.962, -8.199), (3.086, 2.967, -8.177), (3.122, 2.973, -8.142), (2.977, 2.435, -8.385), (-2.977, 2.435, -8.385), (-2.977, 2.611, -8.332), (2.977, 2.611, -8.332), (-2.977, 2.785, -8.275), (2.977, 2.785, -8.275), (-3.169, 2.309, -8.265), (-3.151, 2.346, -8.302), (-3.122, 2.38, -8.335), (-3.086, 2.406, -8.359), (-3.047, 2.423, -8.375), (-3.013, 2.432, -8.382), (3.017, 2.431, -8.382), (3.055, 2.42, -8.372), (3.089, 2.404, -8.357), (3.119, 2.383, -8.337), (3.142, 2.359, -8.314), (3.159, 2.333, -8.289), (3.17, 2.305, -8.261), (3.174, 2.287, -8.243), (-2.977, 0.2757, -8.727), (-3.017, 0.2782, -8.722), (-3.055, 0.2852, -8.71), (-3.089, 0.2959, -8.691), (-3.119, 0.3097, -8.666), (-3.142, 0.3256, -8.636), (-3.159, 0.3429, -8.604), (-3.17, 0.361, -8.569), (-3.174, 0.3724, -8.547), (2.977, 0.2757, -8.727), (3.169, 0.3585, -8.574), (3.151, 0.334, -8.621), (3.013, 0.2777, -8.723), (3.047, 0.2833, -8.713), (3.086, 0.2946, -8.693), (3.122, 0.3116, -8.662), (-3.169, -0.3585, -8.574), (-3.151, -0.334, -8.621), (-3.122, -0.3116, -8.662), (-3.086, -0.2946, -8.693), (-3.047, -0.2833, -8.713), (-3.013, -0.2777, -8.723), (3.017, -0.2782, -8.722), (3.055, -0.2852, -8.71), (3.089, -0.2959, -8.691), (3.119, -0.3097, -8.666), (3.142, -0.3256, -8.636), (3.159, -0.3429, -8.604), (3.17, -0.361, -8.569), (3.174, -0.3724, -8.547), (-2.977, -2.435, -8.385), (-3.017, -2.431, -8.382), (-3.055, -2.42, -8.372), (-3.089, -2.404, -8.357), (-3.119, -2.383, -8.337), (-3.142, -2.359, -8.314), (-3.159, -2.333, -8.289), (-3.17, -2.305, -8.261), (-3.174, -2.287, -8.243), (2.977, -2.435, -8.385), (3.169, -2.309, -8.265), (3.151, -2.346, -8.302), (3.013, -2.432, -8.382), (3.047, -2.423, -8.375), (3.086, -2.406, -8.359), (3.122, -2.38, -8.335), (2.977, -2.959, -8.215), (-2.977, -2.959, -8.215), (-2.977, -2.785, -8.275), (2.977, -2.785, -8.275), (-2.977, -2.611, -8.332), (2.977, -2.611, -8.332), (-3.169, -2.99, -8.044), (-3.151, -2.982, -8.095), (-3.122, -2.973, -8.142), (-3.086, -2.967, -8.177), (-3.047, -2.962, -8.199), (-3.013, -2.96, -8.211), (3.017, -2.96, -8.21), (3.055, -2.963, -8.196), (3.089, -2.967, -8.174), (3.119, -2.972, -8.146), (3.142, -2.978, -8.113), (3.159, -2.985, -8.077), (3.17, -2.991, -8.038), (3.174, -2.995, -8.013), (-2.977, -4.906, -7.222), (-3.017, -4.902, -7.22), (-3.055, -4.889, -7.214), (-3.089, -4.869, -7.205), (-3.119, -4.843, -7.193), (-3.142, -4.813, -7.178), (-3.159, -4.78, -7.162), (-3.17, -4.745, -7.145), (-3.174, -4.722, -7.133), (2.977, -4.906, -7.222), (3.169, -4.75, -7.147), (3.151, -4.797, -7.171), (3.013, -4.903, -7.221), (3.047, -4.892, -7.216), (3.086, -4.871, -7.206), (3.122, -4.839, -7.191), (2.977, -5.353, -6.898), (-2.977, -5.353, -6.898), (-2.977, -5.206, -7.009), (2.977, -5.206, -7.009), (-2.977, -5.057, -7.117), (2.977, -5.057, -7.117), (-3.169, -5.33, -6.726), (-3.151, -5.337, -6.778), (-3.122, -5.344, -6.825), (-3.086, -5.348, -6.86), (-3.047, -5.351, -6.883), (-3.013, -5.352, -6.894), (3.017, -5.352, -6.893), (3.055, -5.35, -6.879), (3.089, -5.348, -6.857), (3.119, -5.344, -6.829), (3.142, -5.34, -6.796), (3.159, -5.335, -6.759), (3.17, -5.329, -6.72), (3.174, -5.325, -6.696), (-2.977, -6.898, -5.353), (-3.017, -6.893, -5.352), (-3.055, -6.879, -5.35), (-3.089, -6.857, -5.348), (-3.119, -6.829, -5.344), (-3.142, -6.796, -5.34), (-3.159, -6.759, -5.335), (-3.17, -6.72, -5.329), (-3.174, -6.696, -5.325), (2.977, -6.898, -5.353), (3.169, -6.726, -5.33), (3.151, -6.778, -5.337), (3.013, -6.894, -5.352), (3.047, -6.883, -5.351), (3.086, -6.86, -5.348), (3.122, -6.825, -5.344), (2.977, -7.222, -4.906), (-2.977, -7.222, -4.906), (-2.977, -7.117, -5.057), (2.977, -7.117, -5.057), (-2.977, -7.009, -5.206), (2.977, -7.009, -5.206), (-3.169, -7.147, -4.75), (-3.151, -7.171, -4.797), (-3.122, -7.191, -4.839), (-3.086, -7.206, -4.871), (-3.047, -7.216, -4.892), (-3.013, -7.221, -4.903), (3.017, -7.22, -4.902), (3.055, -7.214, -4.889), (3.089, -7.205, -4.869), (3.119, -7.193, -4.843), (3.142, -7.178, -4.813), (3.159, -7.162, -4.78), (3.17, -7.145, -4.745), (3.174, -7.133, -4.722), (-2.977, -8.215, -2.959), (-3.017, -8.21, -2.96), (-3.055, -8.196, -2.963), (-3.089, -8.174, -2.967), (-3.119, -8.146, -2.972), (-3.142, -8.113, -2.978), (-3.159, -8.077, -2.985), (-3.17, -8.038, -2.991), (-3.174, -8.013, -2.995), (2.977, -8.215, -2.959), (3.169, -8.044, -2.99), (3.151, -8.095, -2.982), (3.013, -8.211, -2.96), (3.047, -8.199, -2.962), (3.086, -8.177, -2.967), (3.122, -8.142, -2.973), (2.977, -8.385, -2.435), (-2.977, -8.385, -2.435), (-2.977, -8.332, -2.611), (2.977, -8.332, -2.611), (2.977, -8.275, -2.785), (-2.977, -8.275, -2.785), (-3.169, -8.265, -2.309), (-3.151, -8.302, -2.346), (-3.122, -8.335, -2.38), (-3.086, -8.359, -2.406), (-3.047, -8.375, -2.423), (-3.013, -8.382, -2.432), (3.017, -8.382, -2.431), (3.055, -8.372, -2.42), (3.089, -8.357, -2.404), (3.119, -8.337, -2.383), (3.142, -8.314, -2.359), (3.159, -8.289, -2.333), (3.17, -8.261, -2.305), (3.174, -8.243, -2.287), (-2.977, -8.727, -0.2757), (-3.017, -8.722, -0.2782), (-3.055, -8.71, -0.2852), (-3.089, -8.691, -0.2959), (-3.119, -8.666, -0.3097), (-3.142, -8.636, -0.3256), (-3.159, -8.604, -0.3429), (-3.17, -8.569, -0.361), (-3.174, -8.547, -0.3724), (2.977, -8.727, -0.2757), (3.169, -8.574, -0.3585), (3.151, -8.621, -0.334), (3.013, -8.723, -0.2777), (3.047, -8.713, -0.2833), (3.086, -8.693, -0.2946), (3.122, -8.662, -0.3116), (2.977, -8.727, 0.2757), (-2.977, -8.727, 0.2757), (-2.977, -8.731, 0.09193), (2.977, -8.731, 0.09193), (-2.977, -8.731, -0.09193), (2.977, -8.731, -0.09193), (-3.169, -8.574, 0.3585), (-3.151, -8.621, 0.334), (-3.122, -8.662, 0.3116), (-3.086, -8.693, 0.2946), (-3.047, -8.713, 0.2833), (-3.013, -8.723, 0.2777), (3.017, -8.722, 0.2782), (3.055, -8.71, 0.2852), (3.089, -8.691, 0.2959), (3.119, -8.666, 0.3097), (3.142, -8.636, 0.3256), (3.159, -8.604, 0.3429), (3.17, -8.569, 0.361), (3.174, -8.547, 0.3724), (-2.977, -8.385, 2.435), (-3.017, -8.382, 2.431), (-3.055, -8.372, 2.42), (-3.089, -8.357, 2.404), (-3.119, -8.337, 2.383), (-3.142, -8.314, 2.359), (-3.159, -8.289, 2.333), (-3.17, -8.261, 2.305), (-3.174, -8.243, 2.287), (2.977, -8.385, 2.435), (3.169, -8.265, 2.309), (3.151, -8.302, 2.346), (3.013, -8.382, 2.432), (3.047, -8.375, 2.423), (3.086, -8.359, 2.406), (3.122, -8.335, 2.38), (2.977, -8.215, 2.959), (-2.977, -8.215, 2.959), (-2.977, -8.275, 2.785), (2.977, -8.275, 2.785), (2.977, -8.332, 2.611), (-2.977, -8.332, 2.611), (-3.169, -8.044, 2.99), (-3.151, -8.095, 2.982), (-3.122, -8.142, 2.973), (-3.086, -8.177, 2.967), (-3.047, -8.199, 2.962), (-3.013, -8.211, 2.96), (3.017, -8.21, 2.96), (3.055, -8.196, 2.963), (3.089, -8.174, 2.967), (3.119, -8.146, 2.972), (3.142, -8.113, 2.978), (3.159, -8.077, 2.985), (3.17, -8.038, 2.991), (3.174, -8.013, 2.995), (-2.977, -7.222, 4.906), (-3.017, -7.22, 4.902), (-3.055, -7.214, 4.889), (-3.089, -7.205, 4.869), (-3.119, -7.193, 4.843), (-3.142, -7.178, 4.813), (-3.159, -7.162, 4.78), (-3.17, -7.145, 4.745), (-3.174, -7.133, 4.722), (2.977, -7.222, 4.906), (3.169, -7.147, 4.75), (3.151, -7.171, 4.797), (3.013, -7.221, 4.903), (3.047, -7.216, 4.892), (3.086, -7.206, 4.871), (3.122, -7.191, 4.839), (2.977, -6.898, 5.353), (-2.977, -6.898, 5.353), (-2.977, -7.009, 5.206), (2.977, -7.009, 5.206), (2.977, -7.117, 5.057), (-2.977, -7.117, 5.057), (-3.169, -6.726, 5.33), (-3.151, -6.778, 5.337), (-3.122, -6.825, 5.344), (-3.086, -6.86, 5.348), (-3.047, -6.883, 5.351), (-3.013, -6.894, 5.352), (3.017, -6.893, 5.352), (3.055, -6.879, 5.35), (3.089, -6.857, 5.348), (3.119, -6.829, 5.344), (3.142, -6.796, 5.34), (3.159, -6.759, 5.335), (3.17, -6.72, 5.329), (3.174, -6.696, 5.325), (-2.977, -5.353, 6.898), (-3.017, -5.352, 6.893), (-3.055, -5.35, 6.879), (-3.089, -5.348, 6.857), (-3.119, -5.344, 6.829), (-3.142, -5.34, 6.796), (-3.159, -5.335, 6.759), (-3.17, -5.329, 6.72), (-3.174, -5.325, 6.696), (2.977, -5.353, 6.898), (3.169, -5.33, 6.726), (3.151, -5.337, 6.778), (3.013, -5.352, 6.894), (3.047, -5.351, 6.883), (3.086, -5.348, 6.86), (3.122, -5.344, 6.825), (2.977, -4.906, 7.222), (-2.977, -4.906, 7.222), (-2.977, -5.057, 7.117), (2.977, -5.057, 7.117), (-2.977, -5.206, 7.009), (2.977, -5.206, 7.009), (-3.169, -4.75, 7.147), (-3.151, -4.797, 7.171), (-3.122, -4.839, 7.191), (-3.086, -4.871, 7.206), (-3.047, -4.892, 7.216), (-3.013, -4.903, 7.221), (3.017, -4.902, 7.22), (3.055, -4.889, 7.214), (3.089, -4.869, 7.205), (3.119, -4.843, 7.193), (3.142, -4.813, 7.178), (3.159, -4.78, 7.162), (3.17, -4.745, 7.145), (3.174, -4.722, 7.133), (-2.977, -2.959, 8.215), (-3.017, -2.96, 8.21), (-3.055, -2.963, 8.196), (-3.089, -2.967, 8.174), (-3.119, -2.972, 8.146), (-3.142, -2.978, 8.113), (-3.159, -2.985, 8.077), (-3.17, -2.991, 8.038), (-3.174, -2.995, 8.013), (2.977, -2.959, 8.215), (3.169, -2.99, 8.044), (3.151, -2.982, 8.095), (3.013, -2.96, 8.211), (3.047, -2.962, 8.199), (3.086, -2.967, 8.177), (3.122, -2.973, 8.142), (2.977, -2.435, 8.385), (-2.977, -2.435, 8.385), (-2.977, -2.611, 8.332), (2.977, -2.611, 8.332), (-2.977, -2.785, 8.275), (2.977, -2.785, 8.275), (-3.169, -2.309, 8.265), (-3.151, -2.346, 8.302), (-3.122, -2.38, 8.335), (-3.086, -2.406, 8.359), (-3.047, -2.423, 8.375), (-3.013, -2.432, 8.382), (3.017, -2.431, 8.382), (3.055, -2.42, 8.372), (3.089, -2.404, 8.357), (3.119, -2.383, 8.337), (3.142, -2.359, 8.314), (3.159, -2.333, 8.289), (3.17, -2.305, 8.261), (3.174, -2.287, 8.243), (2.977, 0.1838, 8.729), (2.977, 0.2757, 8.727), (-2.977, 0.2757, 8.727), (-2.977, 0.1838, 8.729), (2.977, 0.09193, 8.731), (-2.977, 0.09193, 8.731), (-3.169, 0.3585, 8.574), (-3.151, 0.334, 8.621), (-3.122, 0.3116, 8.662), (-3.086, 0.2946, 8.693), (-3.047, 0.2833, 8.713), (-3.013, 0.2777, 8.723), (3.017, 0.2782, 8.722), (3.055, 0.2852, 8.71), (3.089, 0.2959, 8.691), (3.119, 0.3097, 8.666), (3.142, 0.3256, 8.636), (3.159, 0.3429, 8.604), (3.17, 0.361, 8.569), (3.174, 0.3724, 8.547), (-2.977, 2.435, 8.385), (-3.017, 2.431, 8.382), (-3.055, 2.42, 8.372), (-3.089, 2.404, 8.357), (-3.119, 2.383, 8.337), (-3.142, 2.359, 8.314), (-3.159, 2.333, 8.289), (-3.17, 2.305, 8.261), (-3.174, 2.287, 8.243), (2.977, 2.435, 8.385), (3.169, 2.309, 8.265), (3.151, 2.346, 8.302), (3.013, 2.432, 8.382), (3.047, 2.423, 8.375), (3.086, 2.406, 8.359), (3.122, 2.38, 8.335), (2.977, 2.959, 8.215), (-2.977, 2.959, 8.215), (-2.977, 2.785, 8.275), (2.977, 2.785, 8.275), (-2.977, 2.611, 8.332), (2.977, 2.611, 8.332), (-3.169, 2.99, 8.044), (-3.151, 2.982, 8.095), (-3.122, 2.973, 8.142), (-3.086, 2.967, 8.177), (-3.047, 2.962, 8.199), (-3.013, 2.96, 8.211), (3.017, 2.96, 8.21), (3.055, 2.963, 8.196), (3.089, 2.967, 8.174), (3.119, 2.972, 8.146), (3.142, 2.978, 8.113), (3.159, 2.985, 8.077), (3.17, 2.991, 8.038), (3.174, 2.995, 8.013), (-2.977, 4.906, 7.222), (-3.017, 4.902, 7.22), (-3.055, 4.889, 7.214), (-3.089, 4.869, 7.205), (-3.119, 4.843, 7.193), (-3.142, 4.813, 7.178), (-3.159, 4.78, 7.162), (-3.17, 4.745, 7.145), (-3.174, 4.722, 7.133), (2.977, 4.906, 7.222), (3.169, 4.75, 7.147), (3.151, 4.797, 7.171), (3.013, 4.903, 7.221), (3.047, 4.892, 7.216), (3.086, 4.871, 7.206), (3.122, 4.839, 7.191), (2.977, 5.353, 6.898), (-2.977, 5.353, 6.898), (-2.977, 5.206, 7.009), (2.977, 5.206, 7.009), (2.977, 5.057, 7.117), (-2.977, 5.057, 7.117), (-3.169, 5.33, 6.726), (-3.151, 5.337, 6.778), (-3.122, 5.344, 6.825), (-3.086, 5.348, 6.86), (-3.047, 5.351, 6.883), (-3.013, 5.352, 6.894), (3.017, 5.352, 6.893), (3.055, 5.35, 6.879), (3.089, 5.348, 6.857), (3.119, 5.344, 6.829), (3.142, 5.34, 6.796), (3.159, 5.335, 6.759), (3.17, 5.329, 6.72), (3.174, 5.325, 6.696), (-2.977, 6.898, 5.353), (-3.017, 6.893, 5.352), (-3.055, 6.879, 5.35), (-3.089, 6.857, 5.348), (-3.119, 6.829, 5.344), (-3.142, 6.796, 5.34), (-3.159, 6.759, 5.335), (-3.17, 6.72, 5.329), (-3.174, 6.696, 5.325), (2.977, 6.898, 5.353), (3.169, 6.726, 5.33), (3.151, 6.778, 5.337), (3.013, 6.894, 5.352), (3.047, 6.883, 5.351), (3.086, 6.86, 5.348), (3.122, 6.825, 5.344), (2.977, 7.222, 4.906), (-2.977, 7.222, 4.906), (-2.977, 7.117, 5.057), (2.977, 7.117, 5.057), (-2.977, 7.009, 5.206), (2.977, 7.009, 5.206), (-3.169, 7.147, 4.75), (-3.151, 7.171, 4.797), (-3.122, 7.191, 4.839), (-3.086, 7.206, 4.871), (-3.047, 7.216, 4.892), (-3.013, 7.221, 4.903), (3.017, 7.22, 4.902), (3.055, 7.214, 4.889), (3.089, 7.205, 4.869), (3.119, 7.193, 4.843), (3.142, 7.178, 4.813), (3.159, 7.162, 4.78), (3.17, 7.145, 4.745), (3.174, 7.133, 4.722), (-2.977, 8.215, 2.959), (-3.017, 8.21, 2.96), (-3.055, 8.196, 2.963), (-3.089, 8.174, 2.967), (-3.119, 8.146, 2.972), (-3.142, 8.113, 2.978), (-3.159, 8.077, 2.985), (-3.17, 8.038, 2.991), (-3.174, 8.013, 2.995), (2.977, 8.215, 2.959), (3.169, 8.044, 2.99), (3.151, 8.095, 2.982), (3.013, 8.211, 2.96), (3.047, 8.199, 2.962), (3.086, 8.177, 2.967), (3.122, 8.142, 2.973), (2.977, 8.385, 2.435), (-2.977, 8.385, 2.435), (-2.977, 8.332, 2.611), (2.977, 8.332, 2.611), (-2.977, 8.275, 2.785), (2.977, 8.275, 2.785), (-3.169, 8.265, 2.309), (-3.151, 8.302, 2.346), (-3.122, 8.335, 2.38), (-3.086, 8.359, 2.406), (-3.047, 8.375, 2.423), (-3.013, 8.382, 2.432), (3.017, 8.382, 2.431), (3.055, 8.372, 2.42), (3.089, 8.357, 2.404), (3.119, 8.337, 2.383), (3.142, 8.314, 2.359), (3.159, 8.289, 2.333), (3.17, 8.261, 2.305), (3.174, 8.243, 2.287), (-2.977, 8.727, 0.2757), (-3.017, 8.722, 0.2782), (-3.055, 8.71, 0.2852), (-3.089, 8.691, 0.2959), (-3.119, 8.666, 0.3097), (-3.142, 8.636, 0.3256), (-3.159, 8.604, 0.3429), (-3.17, 8.569, 0.361), (-3.174, 8.547, 0.3724), (2.977, 8.727, 0.2757), (3.169, 8.574, 0.3585), (3.151, 8.621, 0.334), (3.013, 8.723, 0.2777), (3.047, 8.713, 0.2833), (3.086, 8.693, 0.2946), (3.122, 8.662, 0.3116), (2.977, 8.727, -0.2757), (-2.977, 8.727, -0.2757), (-2.977, 8.731, -0.09193), (2.977, 8.731, -0.09193), (-2.977, 8.731, 0.09193), (2.977, 8.731, 0.09193), (-3.169, 8.574, -0.3585), (-3.151, 8.621, -0.334), (-3.122, 8.662, -0.3116), (-3.086, 8.693, -0.2946), (-3.047, 8.713, -0.2833), (-3.013, 8.723, -0.2777), (3.017, 8.722, -0.2782), (3.055, 8.71, -0.2852), (3.089, 8.691, -0.2959), (3.119, 8.666, -0.3097), (3.142, 8.636, -0.3256), (3.159, 8.604, -0.3429), (3.17, 8.569, -0.361), (3.174, 8.547, -0.3724), (-2.977, 8.385, -2.435), (-3.017, 8.382, -2.431), (-3.055, 8.372, -2.42), (-3.089, 8.357, -2.404), (-3.119, 8.337, -2.383), (-3.142, 8.314, -2.359), (-3.159, 8.289, -2.333), (-3.17, 8.261, -2.305), (-3.174, 8.243, -2.287), (2.977, 8.385, -2.435), (3.169, 8.265, -2.309), (3.151, 8.302, -2.346), (3.013, 8.382, -2.432), (3.047, 8.375, -2.423), (3.086, 8.359, -2.406), (3.122, 8.335, -2.38), (2.977, 8.215, -2.959), (-2.977, 8.215, -2.959), (-2.977, 8.275, -2.785), (2.977, 8.275, -2.785), (-2.977, 8.332, -2.611), (2.977, 8.332, -2.611), (-3.169, 8.044, -2.99), (-3.151, 8.095, -2.982), (-3.122, 8.142, -2.973), (-3.086, 8.177, -2.967), (-3.047, 8.199, -2.962), (-3.013, 8.211, -2.96), (3.017, 8.21, -2.96), (3.055, 8.196, -2.963), (3.089, 8.174, -2.967), (3.119, 8.146, -2.972), (3.142, 8.113, -2.978), (3.159, 8.077, -2.985), (3.17, 8.038, -2.991), (3.174, 8.013, -2.995), (-2.977, 7.222, -4.906), (-3.017, 7.22, -4.902), (-3.055, 7.214, -4.889), (-3.089, 7.205, -4.869), (-3.119, 7.193, -4.843), (-3.142, 7.178, -4.813), (-3.159, 7.162, -4.78), (-3.17, 7.145, -4.745), (-3.174, 7.133, -4.722), (2.977, 7.222, -4.906), (3.169, 7.147, -4.75), (3.151, 7.171, -4.797), (3.013, 7.221, -4.903), (3.047, 7.216, -4.892), (3.086, 7.206, -4.871), (3.122, 7.191, -4.839), (2.977, 6.898, -5.353), (-2.977, 6.898, -5.353), (-2.977, 7.009, -5.206), (2.977, 7.009, -5.206), (2.977, 7.117, -5.057), (-2.977, 7.117, -5.057), (-3.169, 6.726, -5.33), (-3.151, 6.778, -5.337), (-3.122, 6.825, -5.344), (-3.086, 6.86, -5.348), (-3.047, 6.883, -5.351), (-3.013, 6.894, -5.352), (3.017, 6.893, -5.352), (3.055, 6.879, -5.35), (3.089, 6.857, -5.348), (3.119, 6.829, -5.344), (3.142, 6.796, -5.34), (3.159, 6.759, -5.335), (3.17, 6.72, -5.329), (3.174, 6.696, -5.325), (-0.127, 0.316, 2.4), (-0.127, 0.712, 2.657), (-0.127, -2.168e-16, 2.751), (-0.127, -0.316, 2.4), (-0.127, -0.712, 2.657), (-0.127, -0.9263, 2.236), (-0.127, -1.375, 2.382), (-0.127, -1.474, 1.92), (-0.127, -1.945, 1.945), (-0.127, -1.92, 1.474), (-0.127, -2.382, 1.375), (-0.127, -2.236, 0.9263), (-0.127, -2.657, 0.712), (-0.127, -2.4, 0.316), (-0.127, -2.751, 2.168e-16), (-0.127, -2.4, -0.316), (-0.127, -2.657, -0.712), (-0.127, -2.236, -0.9263), (-0.127, -2.382, -1.375), (-0.127, -1.92, -1.474), (-0.127, -1.945, -1.945), (-0.127, -1.474, -1.92), (-0.127, -1.375, -2.382), (-0.127, -0.9263, -2.236), (-0.127, -0.712, -2.657), (-0.127, -0.316, -2.4), (-0.127, 6.722e-15, -2.751), (-0.127, 0.316, -2.4), (-0.127, 0.712, -2.657), (-0.127, 0.9263, -2.236), (-0.127, 1.375, -2.382), (-0.127, 1.474, -1.92), (-0.127, 1.945, -1.945), (-0.127, 1.92, -1.474), (-0.127, 2.382, -1.375), (-0.127, 2.236, -0.9263), (-0.127, 2.657, -0.712), (-0.127, 2.4, -0.316), (-0.127, 2.751, -6.505e-16), (-0.127, 2.4, 0.316), (-0.127, 2.657, 0.712), (-0.127, 2.236, 0.9263), (-0.127, 2.382, 1.375), (-0.127, 1.92, 1.474), (-0.127, 1.945, 1.945), (-0.127, 1.474, 1.92), (-0.127, 1.375, 2.382), (-0.127, 0.9263, 2.236), (1.143, 4.288, 4.288), (1.143, 3.692, 4.811), (1.143, 3.032, 5.252), (1.143, 2.321, 5.603), (1.143, 0.7915, -6.012), (1.143, 1.57, -5.858), (1.143, 1.57, 5.858), (1.143, 0.7915, 6.012), (1.143, 2.321, -5.603), (1.143, 3.032, -5.252), (1.143, 3.692, -4.811), (1.143, 4.288, -4.288), (1.143, 4.811, -3.692), (1.143, 5.252, -3.032), (1.143, 5.603, -2.321), (1.143, 5.858, -1.57), (1.143, 6.012, -0.7915), (1.143, 6.064, -1.718e-15), (1.143, 6.012, 0.7915), (1.143, 5.858, 1.57), (1.143, 5.603, 2.321), (1.143, 5.252, 3.032), (1.143, 4.811, 3.692)], [], [(552, 767, 589, 536), (160, 161, 163, 162), (172, 173, 175, 174), (1666, 1667, 437, 384), (662, 661, 534, 386), (717, 629, 394, 465), (1663, 1664, 318, 352), (86, 88, 84, 85), (32, 33, 35, 34), (529, 788, 787, 516), (124, 125, 127, 126), (50, 51, 52), (53, 51, 50), (54, 53, 50), (55, 53, 54), (57, 55, 54), (57, 54, 56), (77, 81, 82, 75), (1378, 72, 1373, 1371, 1379), (59, 62, 60), (63, 61, 58), (1376, 81, 77, 74), (65, 64, 63), (1373, 70, 71), (66, 67, 68), (69, 67, 66), (63, 1381, 1368, 1372), (72, 73, 69), (72, 71, 70), (1376, 74, 73, 72, 1377), (75, 76, 77), (75, 78, 76), (75, 79, 78), (591, 853, 858, 868, 623, 627, 743, 744, 1531, 745, 754, 757, 742, 721, 149, 147, 939, 924, 922, 592, 593, 639, 650, 658, 670, 739, 765, 769, 1495, 770, 773, 782, 766, 753, 145, 144, 142, 140, 702, 697, 594, 595, 699, 703, 711, 731, 748, 764, 781, 1459, 776, 772, 771, 760, 751, 137, 135, 132, 131, 644, 618, 596, 927, 928, 630, 629, 717, 741, 756, 1423, 755, 747, 746, 718, 716, 129, 127, 125, 122, 121, 851, 597, 832, 815, 826, 840, 865, 890, 909, 1387, 903, 899, 54, 50, 52, 862, 864, 796, 785, 778, 768, 598, 119, 117, 730, 722, 712, 720, 750, 758, 763, 1367, 740, 709, 707, 708, 749, 687, 664, 651, 648, 599, 115, 114, 112, 938, 933, 932, 936, 921, 920, 1331, 913, 908, 906, 907, 935, 886, 887, 888, 866, 600, 109, 108, 106, 104, 845, 842, 841, 834, 831, 830, 1295, 810, 806, 804, 805, 833, 813, 787, 788, 792, 601, 101, 100, 98, 96, 94, 701, 696, 679, 682, 1259, 652, 626, 624, 625, 695, 683, 684, 685, 654, 602, 603, 655, 656, 919, 914, 885, 876, 875, 1223, 835, 789, 790, 791, 883, 884, 925, 904, 905, 604, 605, 880, 881, 882, 828, 777, 726, 727, 1187, 666, 667, 669, 668, 779, 780, 859, 860, 861, 606, 607, 848, 849, 817, 737, 681, 647, 646, 1151, 631, 632, 634, 633, 680, 686, 818, 819, 802, 608, 609, 803, 807, 808, 734, 659, 637, 635, 1115, 636, 640, 643, 641, 678, 729, 809, 843, 844, 610, 611, 855, 856, 857, 827, 723, 673, 671, 1079, 672, 724, 725, 719, 783, 820, 877, 878, 879, 612, 613, 896, 20, 16, 12, 7, 5, 2, 1, 48, 47, 44, 43, 40, 39, 37, 35, 33, 31, 29, 27, 25, 19, 15, 10, 9, 814, 628, 926, 617, 653, 694, 657, 638, 923, 852, 811, 774, 732, 688, 642, 619, 889, 854, 816, 793, 797, 798, 85, 84, 87, 89, 822, 799, 800, 966, 801, 824, 825, 823, 838, 839, 846, 847, 850, 586, 587, 863, 891, 892, 893, 916, 900, 901, 1639, 902, 917, 918, 915, 937, 929, 934, 940, 941, 584, 585, 645, 649, 660, 693, 715, 704, 705, 1603, 706, 761, 762, 759, 752, 713, 714, 728, 733, 588, 589, 767, 775, 784, 786, 836, 869, 870, 1567, 871, 897, 910, 895, 867, 837, 821, 812, 829, 590), (1383, 55, 57, 1384), (1384, 57, 899, 903), (83, 82, 81), (899, 56, 54), (594, 697, 438, 428), (732, 774, 1705, 1704), (711, 703, 455, 461), (1696, 736, 793, 1697), (419, 878, 877, 415), (587, 586, 562, 563, 564), (1669, 1670, 470, 471), (314, 1661, 1662, 258), (889, 619, 1701, 1700), (723, 827, 407, 333), (857, 856, 420, 416), (290, 292, 837, 867), (623, 868, 373, 387), (94, 96, 92, 93), (1646, 1647, 208, 207), (140, 142, 138, 139), (1686, 1687, 405, 369), (188, 189, 191, 190), (27, 29, 28, 26), (296, 684, 683, 211), (493, 492, 813, 833), (398, 639, 593, 376), (28, 29, 31, 30), (413, 859, 780, 395), (574, 815, 832, 218), (155, 154, 157, 156), (1444, 1443, 1440, 1441, 1442, 1445, 1424, 1433), (923, 638, 1709, 1708), (894, 1023, 1014, 510), (612, 320, 321, 613), (123, 122, 125, 124), (852, 923, 1708, 1707), (893, 892, 301, 283), (133, 132, 135, 134), (1692, 22, 23, 663), (817, 849, 360, 355), (1680, 1681, 408, 206), (931, 912, 511, 527), (649, 645, 375, 463), (738, 735, 308, 344), (896, 613, 321, 385), (198, 199, 197, 194), (460, 658, 650, 452), (119, 118, 116, 117), (126, 127, 129, 128), (106, 108, 105, 102), (525, 450, 713, 752), (933, 938, 311, 293), (13, 6, 7, 12), (618, 644, 399, 388), (716, 1397, 1388, 466), (695, 1233, 1224, 212), (332, 331, 605, 604), (164, 165, 167, 166), (362, 843, 809, 351), (1670, 1671, 561, 470), (41, 38, 39, 40), (155, 152, 153, 154), (277, 341, 729, 678), (834, 841, 509, 488), (576, 821, 837, 292), (134, 135, 137, 136), (1653, 1654, 378, 453), (281, 285, 686, 680), (21, 17, 16, 20), (607, 606, 255, 254), (1660, 1661, 314, 223), (202, 1673, 1674, 200), (168, 169, 171, 170), (308, 735, 710, 297), (599, 648, 377, 371), (532, 904, 925, 522), (692, 691, 299, 271), (905, 904, 532, 379), (531, 521, 914, 919), (186, 187, 189, 188), (1279, 1276, 1277, 1278, 1281, 1260, 1269, 1280), (412, 1685, 1686, 369), (150, 1023, 1026, 1036), (616, 738, 344, 443), (315, 1659, 1660, 223), (881, 880, 326, 427), (748, 731, 475, 513), (88, 90, 87, 84), (303, 1313, 1312, 936), (1372, 1368, 1369, 1370, 1371, 1373, 71, 66, 68, 62, 59, 64), (822, 89, 91, 483), (479, 1651, 1652, 448), (397, 406, 820, 783), (1664, 1665, 391, 318), (853, 591, 232, 256), (1677, 1678, 205, 337), (280, 1133, 1132, 681), (312, 888, 887, 298), (885, 914, 521, 501), (949, 497, 838, 944), (478, 792, 788, 529), (488, 1277, 1276, 834), (166, 167, 169, 168), (689, 665, 345, 309), (162, 163, 165, 164), (49, 46, 47, 48), (938, 112, 111, 311), (1644, 1645, 253, 252), (602, 654, 313, 456), (872, 911, 512, 491), (1662, 1663, 352, 258), (1587, 1584, 1585, 1586, 1588, 1568, 1577, 1589), (880, 605, 331, 326), (572, 577, 786, 784), (1699, 854, 889, 1700), (520, 441, 687, 749), (865, 840, 287, 286), (930, 898, 535, 528), (665, 615, 444, 345), (627, 623, 387, 393), (1063, 1060, 1061, 1062, 1064, 1044, 1053, 1065), (715, 693, 446, 451), (468, 733, 728, 462), (659, 734, 343, 260), (473, 472, 798, 797), (654, 685, 302, 313), (561, 1671, 1672, 201), (18, 19, 25, 24), (1701, 619, 642, 1702), (750, 720, 454, 518), (142, 144, 141, 138), (803, 609, 225, 224), (604, 905, 379, 332), (322, 879, 878, 419), (916, 893, 283, 275), (123, 120, 121, 122), (466, 128, 129, 716), (1668, 1669, 471, 436), (1042, 1041, 1025, 1024), (349, 818, 686, 285), (1553, 1551, 1548, 1549, 1550, 1552, 1532, 1541), (177, 180, 178, 176), (457, 722, 730, 464), (1648, 1649, 560, 209), (614, 662, 386, 389), (1657, 1658, 250, 356), (812, 821, 576, 571), (840, 826, 578, 287), (856, 855, 319, 420), (1658, 1659, 315, 250), (1690, 1689, 653, 617), (681, 737, 347, 280), (1655, 1656, 324, 390), (438, 697, 702, 449), (477, 99, 101, 601), (1656, 1657, 356, 324), (675, 692, 271, 222), (203, 232, 591, 590), (833, 1269, 1260, 493), (860, 859, 413, 418), (298, 887, 886, 294), (439, 454, 720, 712), (300, 934, 929, 282), (522, 925, 884, 503), (1623, 1620, 1621, 1622, 1625, 1604, 1613, 1624), (660, 649, 463, 447), (588, 733, 468, 494), (472, 86, 85, 798), (696, 701, 276, 210), (699, 595, 435, 442), (828, 882, 417, 411), (832, 597, 216, 218), (226, 225, 609, 608), (170, 171, 173, 172), (96, 98, 95, 92), (222, 995, 994, 675), (628, 814, 1695, 1694), (98, 100, 97, 95), (415, 877, 820, 406), (737, 817, 355, 347), (112, 114, 110, 111), (45, 42, 43, 44), (935, 1305, 1296, 304), (510, 511, 912, 894), (525, 752, 1577, 1568), (822, 483, 967, 958), (11, 10, 15, 14), (547, 562, 586, 850), (1692, 663, 690, 1693), (863, 587, 564, 350), (774, 811, 1706, 1705), (693, 660, 447, 446), (629, 630, 374, 394), (396, 395, 780, 779), (1652, 1653, 453, 448), (36, 37, 39, 38), (1004, 1005, 995, 567, 1000, 1001, 1002, 1003), (825, 944, 823), (823, 944, 838), (514, 136, 137, 751), (949, 481, 480), (949, 480, 497), (249, 1675, 1676, 248), (800, 799, 958), (799, 822, 958), (1610, 1611, 1612, 273, 1604, 1605, 1606, 1607, 1608, 1609), (1407, 1404, 1405, 1406, 1408, 1388, 1397, 1409), (483, 426, 967), (426, 425, 967), (1094, 1093, 1092, 1089, 643, 1090, 1091, 1095), (24, 25, 27, 26), (221, 220, 978), (581, 221, 978), (1338, 1339, 1340, 431, 1332, 1333, 1334, 1335, 1336, 1337), (698, 674, 987), (674, 677, 987), (947, 948, 944, 825, 942, 943, 945, 946), (1322, 1323, 1313, 279, 1318, 1319, 1320, 1321), (567, 995, 568), (568, 995, 222), (1394, 1395, 1396, 508, 1388, 1389, 1390, 1391, 1392, 1393), (994, 621, 620), (392, 1169, 1168, 777), (994, 620, 675), (487, 510, 1014), (489, 487, 1014), (1020, 1021, 1022, 489, 1014, 1015, 1016, 1017, 1018, 1019), (714, 713, 450, 445), (867, 1541, 1532, 290), (894, 873, 1023), (873, 874, 1023), (992, 991, 990, 987, 677, 988, 989, 993), (868, 858, 364, 373), (1028, 1027, 1026, 1023, 874, 1024, 1025, 1029), (404, 151, 403), (403, 151, 491), (1158, 1159, 1160, 264, 1152, 1153, 1154, 1155, 1156, 1157), (150, 794, 795), (518, 1349, 1348, 750), (861, 860, 418, 325), (150, 795, 872), (328, 397, 1044), (329, 328, 1044), (964, 965, 966, 800, 958, 959, 960, 961, 962, 963), (783, 719, 1053), (719, 725, 1053), (1058, 1057, 1056, 1053, 725, 1054, 1055, 1059), (826, 815, 574, 578), (1250, 1251, 1241, 583, 1246, 1247, 1248, 1249), (269, 1061, 267), (267, 1061, 333), (1077, 1078, 1079, 671, 1060, 1072, 1073, 1074, 1075, 1076), (1060, 671, 673), (210, 1241, 1240, 696), (1060, 673, 723), (239, 277, 1080), (240, 239, 1080), (1041, 1042, 1043, 794, 150, 1036, 1037, 1038, 1039, 1040), (751, 1433, 1424, 514), (678, 641, 1089), (641, 643, 1089), (1166, 1165, 1164, 1161, 669, 1162, 1163, 1167), (691, 689, 309, 299), (1106, 1107, 1097, 235, 1102, 1103, 1104, 1105), (235, 1097, 233), (233, 1097, 260), (1113, 1114, 1115, 635, 1096, 1108, 1109, 1110, 1111, 1112), (109, 600, 565, 107), (1096, 635, 637), (1096, 637, 659), (228, 281, 1116), (229, 228, 1116), (1637, 1638, 1639, 901, 1620, 1632, 1633, 1634, 1635, 1636), (753, 1469, 1460, 519), (680, 633, 1125), (633, 634, 1125), (1450, 1451, 1441, 558, 1446, 1447, 1448, 1449), (573, 775, 767, 552), (212, 211, 683, 695), (1565, 1566, 1567, 870, 1548, 1560, 1561, 1562, 1563, 1564), (1041, 1040, 1025), (243, 1133, 242), (242, 1133, 280), (1266, 1267, 1268, 434, 1260, 1261, 1262, 1263, 1264, 1265), (1132, 646, 647), (592, 922, 358, 366), (829, 812, 571, 204), (1132, 647, 681), (263, 396, 1152), (264, 263, 1152), (1122, 1123, 1124, 229, 1116, 1117, 1118, 1119, 1120, 1121), (721, 1505, 1496, 469), (779, 668, 1161), (668, 669, 1161), (1402, 1401, 1400, 1397, 746, 1398, 1399, 1403), (615, 614, 389, 444), (1438, 1437, 1436, 1433, 771, 1434, 1435, 1439), (340, 1169, 335), (335, 1169, 392), (1185, 1186, 1187, 727, 1168, 1180, 1181, 1182, 1183, 1184), (1168, 727, 726), (286, 1370, 1369, 865), (1168, 726, 777), (400, 504, 1188), (401, 400, 1188), (1050, 1051, 1052, 329, 1044, 1045, 1046, 1047, 1048, 1049), (883, 791, 1197), (791, 790, 1197), (58, 61, 60, 62, 52, 51, 53, 55), (1378, 1379, 1370, 342, 1374, 1375, 1376, 1377), (498, 1205, 495), (495, 1205, 501), (1086, 1087, 1088, 240, 1080, 1081, 1082, 1083, 1084, 1085), (1204, 875, 876), (1204, 876, 885), (214, 212, 1224), (570, 214, 1224), (1457, 1458, 1459, 781, 1440, 1452, 1453, 1454, 1455, 1456), (1676, 1677, 337, 248), (783, 1053, 1044, 397), (695, 625, 1233), (625, 624, 1233), (1034, 1035, 151, 404, 1030, 1031, 1032, 1033), (30, 31, 33, 32), (1286, 1287, 1277, 486, 1282, 1283, 1284, 1285), (583, 1241, 215), (215, 1241, 210), (1257, 1258, 1259, 682, 1240, 1252, 1253, 1254, 1255, 1256), (1240, 682, 679), (1240, 679, 696), (433, 493, 1260), (434, 433, 1260), (1493, 1494, 1495, 769, 1476, 1488, 1489, 1490, 1491, 1492), (851, 247, 216, 597), (310, 937, 1613, 1604), (833, 805, 1269), (805, 804, 1269), (1274, 1273, 1272, 1269, 804, 1270, 1271, 1275), (213, 565, 600, 866), (1474, 1473, 1472, 1469, 782, 1470, 1471, 1475), (486, 1277, 485), (485, 1277, 488), (1466, 1467, 1468, 559, 1460, 1461, 1462, 1463, 1464, 1465), (1276, 830, 831), (807, 803, 224, 363), (1276, 831, 834), (245, 304, 1296), (246, 245, 1296), (1601, 1602, 1603, 705, 1584, 1596, 1597, 1598, 1599, 1600), (452, 650, 639, 398), (680, 1125, 1116, 281), (935, 907, 1305), (907, 906, 1305), (1522, 1523, 1513, 506, 1518, 1519, 1520, 1521), (469, 148, 149, 721), (1310, 1309, 1308, 1305, 906, 1306, 1307, 1311), (279, 1313, 278), (278, 1313, 303), (1329, 1330, 1331, 920, 1312, 1324, 1325, 1326, 1327, 1328), (1312, 920, 921), (911, 930, 528, 512), (1312, 921, 936), (430, 520, 1332), (431, 430, 1332), (1421, 1422, 1423, 756, 1404, 1416, 1417, 1418, 1419, 1420), (827, 857, 416, 407), (698, 987, 978, 220), (749, 708, 1341), (708, 707, 1341), (1346, 1345, 1344, 1341, 707, 1342, 1343, 1347), (439, 712, 722, 457), (1178, 1179, 1169, 340, 1174, 1175, 1176, 1177), (551, 1349, 544), (544, 1349, 518), (1365, 1366, 1367, 763, 1348, 1360, 1361, 1362, 1363, 1364), (1348, 763, 758), (291, 1549, 1548, 836), (408, 1681, 1682, 367), (1348, 758, 750), (284, 289, 68), (80, 284, 68), (984, 985, 986, 581, 978, 979, 980, 981, 982, 983), (883, 1197, 1188, 504), (864, 862, 62), (862, 52, 62), (1618, 1617, 1616, 1613, 918, 1614, 1615, 1619), (297, 710, 700, 270), (48, 1, 0, 49), (1558, 1559, 1549, 306, 1554, 1555, 1556, 1557), (342, 1370, 323), (323, 1370, 286), (1385, 1386, 1387, 909, 1369, 1380, 1381, 1382, 1383, 1384), (1369, 909, 890), (393, 1513, 1512, 627), (1369, 890, 865), (467, 466, 1388), (508, 467, 1388), (955, 956, 957, 481, 949, 950, 951, 952, 953, 954), (716, 718, 1397), (718, 746, 1397), (1238, 1237, 1236, 1233, 624, 1234, 1235, 1239), (940, 934, 300, 316), (1414, 1415, 1405, 530, 1410, 1411, 1412, 1413), (530, 1405, 496), (496, 1405, 465), (76, 78, 79, 80, 68, 67, 69, 73, 74, 77), (1404, 756, 741), (333, 1061, 1060, 723), (1404, 741, 717), (538, 514, 1424), (554, 538, 1424), (1011, 1012, 1013, 621, 994, 1006, 1007, 1008, 1009, 1010), (751, 760, 1433), (760, 771, 1433), (1546, 1545, 1544, 1541, 910, 1542, 1543, 1547), (325, 255, 606, 861), (1130, 1129, 1128, 1125, 634, 1126, 1127, 1131), (558, 1441, 541), (541, 1441, 513), (1302, 1303, 1304, 246, 1296, 1297, 1298, 1299, 1300, 1301), (1440, 781, 764), (1172, 1171, 1168, 1169, 1170, 1173, 1152, 1161), (1440, 764, 748), (542, 519, 1460), (559, 542, 1460), (1293, 1294, 1295, 830, 1276, 1288, 1289, 1290, 1291, 1292), (451, 1585, 1584, 715), (753, 766, 1469), (766, 782, 1469), (304, 294, 886, 935), (589, 588, 494, 536), (1214, 1215, 1205, 498, 1210, 1211, 1212, 1213), (550, 1477, 543), (543, 1477, 484), (1149, 1150, 1151, 646, 1132, 1144, 1145, 1146, 1147, 1148), (1476, 769, 765), (779, 1161, 1152, 396), (1476, 765, 739), (499, 469, 1496), (533, 499, 1496), (1033, 1032, 1018, 1017), (358, 922, 924, 361), (749, 1341, 1332, 520), (721, 742, 1505), (742, 757, 1505), (1510, 1509, 1508, 1505, 757, 1506, 1507, 1511), (928, 927, 354, 365), (1358, 1359, 1349, 551, 1354, 1355, 1356, 1357), (506, 1513, 502), (502, 1513, 393), (1574, 1575, 1576, 548, 1568, 1569, 1570, 1571, 1572, 1573), (1512, 744, 743), (491, 151, 150, 872), (1683, 1684, 409, 410), (1512, 743, 627), (327, 290, 1532), (346, 327, 1532), (1538, 1539, 1540, 346, 1532, 1533, 1534, 1535, 1536, 1537), (864, 62, 68, 289), (867, 895, 1541), (895, 910, 1541), (972, 971, 970, 967, 425, 968, 969, 973), (1070, 1071, 1061, 269, 1066, 1067, 1068, 1069), (306, 1549, 307), (307, 1549, 291), (1194, 1195, 1196, 401, 1188, 1189, 1190, 1191, 1192, 1193), (1548, 870, 869), (501, 1205, 1204, 885), (1548, 869, 836), (545, 525, 1568), (548, 545, 1568), (1529, 1530, 1531, 744, 1512, 1524, 1525, 1526, 1527, 1528), (752, 759, 1577), (759, 762, 1577), (1486, 1487, 1477, 550, 1482, 1483, 1484, 1485), (655, 603, 381, 380), (1694, 1691, 926, 628), (184, 185, 187, 186), (1594, 1595, 1585, 422, 1590, 1591, 1592, 1593), (422, 1585, 423), (423, 1585, 451), (1502, 1503, 1504, 533, 1496, 1497, 1498, 1499, 1500, 1501), (1584, 705, 704), (465, 1405, 1404, 717), (1584, 704, 715), (272, 310, 1604), (273, 272, 1604), (1221, 1222, 1223, 875, 1204, 1216, 1217, 1218, 1219, 1220), (227, 802, 819, 357), (937, 915, 1613), (915, 918, 1613), (678, 1089, 1080, 277), (1142, 1143, 1133, 243, 1138, 1139, 1140, 1141), (1630, 1631, 1621, 237, 1626, 1627, 1628, 1629), (237, 1621, 238), (238, 1621, 275), (1230, 1231, 1232, 570, 1224, 1225, 1226, 1227, 1228, 1229), (1620, 901, 900), (192, 193, 196, 195), (838, 497, 500, 839), (1620, 900, 916), (1687, 1641, 219, 405), (932, 933, 293, 295), (1682, 1683, 410, 367), (648, 651, 458, 377), (1641, 1640, 383, 219), (785, 796, 288, 579), (1341, 1353, 1351, 1348, 1349, 1350, 1352, 1332), (1099, 1096, 1097, 1098, 1100, 1080, 1089, 1101), (289, 288, 796, 864), (638, 657, 1710, 1709), (302, 685, 684, 296), (898, 896, 385, 535), (322, 320, 612, 879), (858, 853, 256, 364), (630, 928, 365, 374), (540, 118, 119, 598), (17, 13, 12, 16), (1650, 1651, 479, 476), (1643, 1644, 252, 339), (739, 670, 474, 484), (1125, 1137, 1135, 1132, 1133, 1134, 1136, 1116), (703, 699, 442, 455), (975, 949, 944, 974, 976, 958, 967, 977), (892, 891, 317, 301), (180, 182, 179, 178), (537, 547, 850, 847), (149, 148, 146, 147), (227, 226, 608, 802), (3, 0, 1, 2), (1305, 1317, 1315, 1312, 1313, 1314, 1316, 1296), (90, 91, 89, 87), (516, 787, 813, 492), (700, 698, 220, 270), (1469, 1481, 1479, 1476, 1477, 1478, 1480, 1460), (174, 175, 177, 176), (1645, 1646, 207, 253), (1517, 1515, 1512, 1513, 1514, 1516, 1496, 1505), (40, 43, 42, 41), (372, 939, 147, 146), (730, 117, 116, 464), (204, 203, 590, 829), (1209, 1207, 1204, 1205, 1206, 1208, 1188, 1197), (882, 881, 427, 417), (14, 15, 19, 18), (777, 828, 411, 392), (275, 1621, 1620, 916), (731, 711, 461, 475), (196, 198, 194, 195), (462, 728, 714, 445), (1121, 1139, 1138, 231, 230), (259, 261, 611, 610), (793, 816, 1698, 1697), (524, 537, 847, 846), (104, 106, 102, 103), (21, 20, 23, 22), (1702, 642, 688, 1703), (2, 5, 4, 3), (572, 784, 775, 573), (656, 655, 380, 539), (617, 926, 1691, 1690), (1647, 1648, 209, 208), (661, 931, 527, 534), (357, 819, 818, 349), (449, 702, 140, 139), (213, 866, 888, 312), (1695, 814, 9, 8), (1684, 1685, 412, 409), (515, 509, 841, 842), (133, 130, 131, 132), (855, 611, 261, 319), (891, 863, 350, 317), (644, 131, 130, 399), (598, 768, 556, 540), (262, 844, 843, 362), (919, 656, 539, 531), (517, 845, 104, 103), (144, 145, 143, 141), (670, 658, 460, 474), (5, 7, 6, 4), (383, 1640, 1642, 217), (504, 503, 884, 883), (808, 807, 363, 353), (158, 159, 161, 160), (585, 584, 359, 370), (1064, 1045, 1044), (1414, 1390, 1389, 1408, 1406, 1415), (1071, 1062, 1061), (1226, 1250, 1249, 1227), (1412, 1392, 1391, 1413), (1247, 1229, 1228, 1248), (330, 1050, 1049), (330, 1051, 1050), (330, 1052, 1051), (1229, 1247, 1246, 580, 569), (269, 268, 1066), (1100, 1081, 1080), (1237, 1253, 1252, 1243, 1244, 1236), (1107, 1098, 1097), (1606, 1630, 1629, 1607), (1448, 1428, 1427, 1449), (1183, 1167, 1163, 1184), (241, 1086, 1085), (241, 1087, 1086), (241, 1088, 1087), (1609, 1627, 1626, 236, 274), (235, 234, 1102), (1136, 1117, 1116), (1486, 1462, 1461, 1480, 1478, 1487), (1143, 1134, 1133), (951, 971, 972, 952), (1484, 1464, 1463, 1485), (1419, 1403, 1399, 1420), (230, 1122, 1121), (230, 1123, 1122), (230, 1124, 1123), (1301, 1319, 1318, 257, 244), (243, 231, 1138), (1173, 1153, 1152), (1401, 1417, 1416, 1407, 1409, 1400), (1179, 1170, 1169), (980, 1004, 1003, 981), (1520, 1500, 1499, 1521), (1001, 983, 982, 1002), (265, 1158, 1157), (265, 1159, 1158), (265, 1160, 1159), (1600, 1579, 1578, 761, 706), (340, 266, 1174), (1208, 1189, 1188), (1558, 1534, 1533, 1552, 1550, 1559), (1215, 1206, 1205), (946, 961, 960, 947), (1598, 1582, 1583, 1599), (1555, 1537, 1536, 1556), (402, 1194, 1193), (402, 1195, 1194), (402, 1196, 1195), (1537, 1555, 1554, 305, 334), (498, 414, 1210), (1245, 1225, 1224), (1165, 1181, 1180, 1171, 1172, 1164), (1251, 1242, 1241), (1390, 1414, 1413, 1391), (1068, 1048, 1047, 1069), (1411, 1393, 1392, 1412), (569, 1230, 1229), (569, 1231, 1230), (569, 1232, 1231), (1393, 1411, 1410, 526, 507), (583, 580, 1246), (1281, 1261, 1260), (1630, 1606, 1605, 1625, 1622, 1631), (1287, 1278, 1277), (1426, 1450, 1449, 1427), (1140, 1120, 1119, 1141), (1447, 1429, 1428, 1448), (432, 1266, 1265), (432, 1267, 1266), (432, 1268, 1267), (1429, 1447, 1446, 557, 553), (486, 459, 1282), (1316, 1297, 1296), (971, 951, 950, 975, 977, 970), (1323, 1314, 1313), (1118, 1142, 1141, 1119), (973, 953, 952, 972), (969, 954, 953, 973), (244, 1302, 1301), (244, 1303, 1302), (244, 1304, 1303), (1456, 1435, 1434, 772, 776), (279, 257, 1318), (1352, 1333, 1332), (1359, 1350, 1349), (1262, 1286, 1285, 1263), (1176, 1156, 1155, 1177), (1519, 1501, 1500, 1520), (429, 1338, 1337), (429, 1339, 1338), (429, 1340, 1339), (1076, 1055, 1054, 724, 672), (551, 490, 1354), (72, 70, 1373), (94, 93, 276, 701), (1379, 1371, 1370), (1214, 1190, 1189, 1208, 1206, 1215), (1377, 72, 1378), (336, 83, 81), (336, 81, 1376), (1375, 336, 1376), (338, 336, 1375), (1374, 338, 1375), (342, 338, 1374), (1408, 1389, 1388), (991, 1007, 1006, 997, 999, 990), (1415, 1406, 1405), (1346, 1362, 1361, 1345), (1556, 1536, 1535, 1557), (1175, 1157, 1156, 1176), (507, 1394, 1393), (507, 1395, 1394), (507, 1396, 1395), (1420, 1399, 1398, 747, 755), (530, 526, 1410), (1445, 1425, 1424), (1106, 1082, 1081, 1100, 1098, 1107), (1451, 1442, 1441), (1082, 1106, 1105, 1083), (1284, 1264, 1263, 1285), (1103, 1085, 1084, 1104), (553, 1430, 1429), (553, 1431, 1430), (553, 1432, 1431), (1193, 1211, 1210, 414, 402), (558, 557, 1446), (1480, 1461, 1460), (1129, 1145, 1144, 1135, 1137, 1128), (1487, 1478, 1477), (1546, 1562, 1561, 1545), (1320, 1300, 1299, 1321), (1139, 1121, 1120, 1140), (555, 1466, 1465), (555, 1467, 1466), (555, 1468, 1467), (954, 969, 968, 424, 482), (550, 549, 1482), (1516, 1497, 1496), (1178, 1154, 1153, 1173, 1170, 1179), (1523, 1514, 1513), (1154, 1178, 1177, 1155), (1628, 1608, 1607, 1629), (851, 121, 120, 247), (523, 1502, 1501), (523, 1503, 1502), (523, 1504, 1503), (64, 59, 60, 61, 63), (506, 505, 1518), (1552, 1533, 1532), (1201, 1217, 1216, 1207, 1209, 1200), (1559, 1550, 1549), (1038, 1037, 1027, 1028), (1190, 1214, 1213, 1191), (1212, 1192, 1191, 1213), (1319, 1301, 1300, 1320), (334, 1538, 1537), (334, 1539, 1538), (334, 1540, 1539), (1220, 1199, 1198, 789, 835), (306, 305, 1554), (1588, 1569, 1568), (1250, 1226, 1225, 1245, 1242, 1251), (1595, 1586, 1585), (1046, 1070, 1069, 1047), (1248, 1228, 1227, 1249), (1067, 1049, 1048, 1068), (546, 1574, 1573), (546, 1575, 1574), (546, 1576, 1575), (1049, 1067, 1066, 268, 330), (422, 421, 1590), (1625, 1605, 1604), (1309, 1325, 1324, 1315, 1317, 1308), (1631, 1622, 1621), (1582, 1598, 1597, 1581), (1104, 1084, 1083, 1105), (1283, 1265, 1264, 1284), (274, 1610, 1609), (274, 1611, 1610), (274, 1612, 1611), (1265, 1283, 1282, 459, 432), (237, 236, 1626), (1035, 1034, 1016, 1015), (150, 151, 1014, 1023), (1042, 1024, 874, 1043), (1038, 1028, 1029, 1039), (1202, 1201, 1200, 1197, 790, 1198, 1199, 1203), (115, 599, 371, 113), (1040, 1039, 1029, 1025), (998, 979, 978), (1358, 1334, 1333, 1352, 1350, 1359), (1005, 996, 995), (1334, 1358, 1357, 1335), (1356, 1336, 1335, 1357), (1355, 1337, 1336, 1356), (582, 984, 983), (582, 985, 984), (582, 986, 985), (547, 537, 524, 500, 497, 480, 481, 957, 482, 424, 425, 426, 483, 91, 90, 88, 86, 472, 473, 443, 344, 308, 297, 270, 220, 221, 581, 986, 582, 566, 567, 568, 222, 271, 299, 309, 345, 444, 436, 471, 470, 561, 201, 563, 562), (1337, 1355, 1354, 490, 429), (567, 566, 1000), (908, 1306, 906), (963, 943, 942, 824, 801), (1330, 913, 1331), (1329, 913, 1330), (1219, 1203, 1199, 1220), (1328, 913, 1329), (1290, 1274, 1275, 1291), (1317, 1305, 1308), (1474, 1490, 1489, 1473), (947, 960, 959, 976, 974, 948), (1312, 1315, 1324), (709, 1342, 707), (1010, 989, 988, 676, 622), (1366, 740, 1367), (1365, 740, 1366), (1527, 1511, 1507, 1528), (1364, 740, 1365), (1526, 1510, 1511, 1527), (1353, 1341, 1344), (1166, 1182, 1181, 1165), (1093, 1109, 1108, 1099, 1101, 1092), (1348, 1351, 1360), (57, 56, 899), (1491, 1475, 1471, 1492), (1386, 903, 1387), (1385, 903, 1386), (1384, 903, 1385), (1027, 1037, 1036, 1026), (1372, 65, 63), (1382, 63, 58, 55, 1383), (1381, 63, 1382), (1035, 1015, 1014, 151), (1380, 1368, 1381), (1369, 1368, 1380), (747, 1398, 746), (983, 1001, 1000, 566, 582), (1422, 755, 1423), (1421, 755, 1422), (1255, 1239, 1235, 1256), (1420, 755, 1421), (1074, 1058, 1059, 1075), (1409, 1397, 1400), (1058, 1074, 1073, 1057), (1057, 1073, 1072, 1063, 1065, 1056), (1404, 1407, 1416), (772, 1434, 771), (1465, 1483, 1482, 549, 555), (1458, 776, 1459), (1457, 776, 1458), (1627, 1609, 1608, 1628), (1456, 776, 1457), (1110, 1094, 1095, 1111), (1444, 1433, 1436), (1094, 1110, 1109, 1093), (1322, 1298, 1297, 1316, 1314, 1323), (1440, 1443, 1452), (773, 1470, 782), (1085, 1103, 1102, 234, 241), (1494, 770, 1495), (1493, 770, 1494), (1147, 1131, 1127, 1148), (1492, 770, 1493), (1326, 1310, 1311, 1327), (1481, 1469, 1472), (1130, 1146, 1145, 1129), (1286, 1262, 1261, 1281, 1278, 1287), (1476, 1479, 1488), (754, 1506, 757), (1184, 1163, 1162, 667, 666), (1530, 745, 1531), (1529, 745, 1530), (1009, 993, 989, 1010), (1528, 745, 1529), (1008, 992, 993, 1009), (1517, 1505, 1508), (1617, 1633, 1632, 1623, 1624, 1616), (1512, 1515, 1524), (897, 1542, 910), (1364, 1343, 1342, 709, 740), (1566, 871, 1567), (1565, 871, 1566), (1111, 1095, 1091, 1112), (1564, 871, 1565), (1218, 1202, 1203, 1219), (1553, 1541, 1544), (1202, 1218, 1217, 1201), (1070, 1046, 1045, 1064, 1062, 1071), (1548, 1551, 1560), (761, 1578, 762), (1256, 1235, 1234, 626, 652), (1602, 706, 1603), (1601, 706, 1602), (1591, 1573, 1572, 1592), (1600, 706, 1601), (1418, 1402, 1403, 1419), (1589, 1577, 1580), (1238, 1254, 1253, 1237), (1522, 1498, 1497, 1516, 1514, 1523), (1584, 1587, 1596), (917, 1614, 918), (1328, 1307, 1306, 908, 913), (1638, 902, 1639), (1637, 902, 1638), (1291, 1275, 1271, 1292), (1636, 902, 1637), (1454, 1438, 1439, 1455), (1624, 1613, 1616), (1570, 1594, 1593, 1571), (1273, 1289, 1288, 1279, 1280, 1272), (1620, 1623, 1632), (806, 1270, 804), (1636, 1615, 1614, 917, 902), (1294, 810, 1295), (1293, 810, 1294), (1455, 1439, 1435, 1456), (1292, 810, 1293), (1634, 1618, 1619, 1635), (1280, 1269, 1272), (1618, 1634, 1633, 1617), (1142, 1118, 1117, 1136, 1134, 1143), (1276, 1279, 1288), (626, 1234, 624), (1501, 1519, 1518, 505, 523), (1258, 652, 1259), (1257, 652, 1258), (1075, 1059, 1055, 1076), (1256, 652, 1257), (1146, 1130, 1131, 1147), (1244, 1233, 1236), (1402, 1418, 1417, 1401), (1581, 1597, 1596, 1587, 1589, 1580), (1240, 1243, 1252), (789, 1198, 790), (1564, 1543, 1542, 897, 871), (1222, 835, 1223), (1221, 835, 1222), (1563, 1547, 1543, 1564), (1220, 835, 1221), (1209, 1197, 1200), (1438, 1454, 1453, 1437), (1545, 1561, 1560, 1551, 1553, 1544), (1204, 1207, 1216), (667, 1162, 669), (1573, 1591, 1590, 421, 546), (1186, 666, 1187), (1185, 666, 1186), (1363, 1347, 1343, 1364), (1184, 666, 1185), (1562, 1546, 1547, 1563), (1172, 1161, 1164), (992, 1008, 1007, 991), (1509, 1525, 1524, 1515, 1517, 1508), (1168, 1171, 1180), (632, 1126, 634), (1492, 1471, 1470, 773, 770), (1150, 631, 1151), (1149, 631, 1150), (962, 945, 943, 963), (1148, 631, 1149), (961, 946, 945, 962), (1137, 1125, 1128), (1298, 1322, 1321, 1299), (1473, 1489, 1488, 1479, 1481, 1472), (1132, 1135, 1144), (640, 1090, 643), (1292, 1271, 1270, 806, 810), (1114, 636, 1115), (1113, 636, 1114), (1635, 1619, 1615, 1636), (1112, 636, 1113), (1362, 1346, 1347, 1363), (1101, 1089, 1092), (1274, 1290, 1289, 1273), (1437, 1453, 1452, 1443, 1444, 1436), (1096, 1099, 1108), (724, 1054, 725), (1157, 1175, 1174, 266, 265), (1078, 672, 1079), (1077, 672, 1078), (1599, 1583, 1579, 1600), (1076, 672, 1077), (1254, 1238, 1239, 1255), (1065, 1053, 1056), (1534, 1558, 1557, 1535), (1004, 980, 979, 998, 996, 1005), (1060, 1063, 1072), (1372, 64, 65), (1021, 1030, 404, 1022), (1430, 1431, 1432, 554, 1424, 1425, 1426, 1427, 1428, 1429), (1582, 1581, 1580, 1577, 762, 1578, 1579, 1583), (1020, 1031, 1030, 1021), (1018, 1032, 1031, 1019), (1019, 1031, 1020), (1002, 982, 981, 1003), (1498, 1522, 1521, 1499), (336, 82, 83), (1016, 1034, 1033, 1017), (676, 988, 677), (1528, 1507, 1506, 754, 745), (665, 689, 691, 692, 675, 620, 621, 1013, 622, 676, 677, 674, 698, 700, 710, 735, 738, 616, 797, 793, 736, 690, 663, 23, 20, 896, 898, 930, 911, 872, 795, 794, 1043, 874, 873, 894, 912, 931, 661, 662, 614, 615), (1012, 622, 1013), (1011, 622, 1012), (1211, 1193, 1192, 1212), (1010, 622, 1011), (1182, 1166, 1167, 1183), (999, 987, 990), (1510, 1526, 1525, 1509), (1345, 1361, 1360, 1351, 1353, 1344), (994, 997, 1006), (975, 950, 949), (1594, 1570, 1569, 1588, 1586, 1595), (970, 977, 967), (1462, 1486, 1485, 1463), (1592, 1572, 1571, 1593), (1483, 1465, 1464, 1484), (482, 955, 954), (482, 956, 955), (482, 957, 956), (1112, 1091, 1090, 640, 636), (425, 424, 968), (824, 942, 825), (1148, 1127, 1126, 632, 631), (541, 513, 475, 461, 455, 442, 435, 428, 438, 449, 139, 138, 141, 143, 519, 542, 559, 1468, 555, 549, 550, 543, 484, 474, 460, 452, 398, 376, 366, 358, 361, 372, 146, 148, 469, 499, 533, 1504, 523, 505, 506, 502, 393, 387, 373, 364, 256, 232, 203, 204, 571, 576, 292, 290, 327, 346, 1540, 334, 305, 306, 307, 291, 577, 572, 573, 552, 536, 494, 468, 462, 445, 450, 525, 545, 548, 1576, 546, 421, 422, 423, 451, 446, 447, 463, 375, 370, 359, 348, 316, 300, 282, 310, 272, 273, 1612, 274, 236, 237, 238, 275, 283, 301, 317, 350, 564, 563, 201, 202, 200, 249, 248, 337, 205, 382, 206, 408, 367, 410, 409, 412, 369, 405, 219, 383, 217, 339, 252, 253, 207, 208, 209, 560, 476, 479, 448, 453, 378, 390, 324, 356, 250, 315, 223, 314, 258, 352, 318, 391, 384, 437, 436, 444, 389, 386, 534, 527, 511, 510, 487, 489, 1022, 404, 403, 491, 512, 528, 535, 385, 321, 320, 322, 419, 415, 406, 397, 328, 329, 1052, 330, 268, 269, 267, 333, 407, 416, 420, 319, 261, 259, 262, 362, 351, 341, 277, 239, 240, 1088, 241, 234, 235, 233, 260, 343, 353, 363, 224, 225, 226, 227, 357, 349, 285, 281, 228, 229, 1124, 230, 231, 243, 242, 280, 347, 355, 360, 251, 254, 255, 325, 418, 413, 395, 396, 263, 264, 1160, 265, 266, 340, 335, 392, 411, 417, 427, 326, 331, 332, 379, 532, 522, 503, 504, 400, 401, 1196, 402, 414, 498, 495, 501, 521, 531, 539, 380, 381, 456, 313, 302, 296, 211, 212, 214, 570, 1232, 569, 580, 583, 215, 210, 276, 93, 92, 95, 97, 99, 477, 478, 529, 516, 492, 493, 433, 434, 1268, 432, 459, 486, 485, 488, 509, 515, 517, 103, 102, 105, 107, 565, 213, 312, 298, 294, 304, 245, 246, 1304, 244, 257, 279, 278, 303, 295, 293, 311, 111, 110, 113, 371, 377, 458, 440, 441, 520, 430, 431, 1340, 429, 490, 551, 544, 518, 454, 439, 457, 464, 116, 118, 540, 556, 575, 579, 288, 289, 284, 80, 79, 75, 82, 336, 338, 342, 323, 286, 287, 578, 574, 218, 216, 247, 120, 123, 124, 126, 128, 466, 467, 508, 1396, 507, 526, 530, 496, 465, 394, 374, 365, 354, 368, 388, 399, 130, 133, 134, 136, 514, 538, 554, 1432, 553, 557, 558), (965, 801, 966), (964, 801, 965), (1327, 1311, 1307, 1328), (963, 801, 964), (1490, 1474, 1475, 1491), (974, 944, 948), (1310, 1326, 1325, 1309), (1450, 1426, 1425, 1445, 1442, 1451), (958, 976, 959), (388, 368, 596, 618), (768, 778, 575, 556), (391, 1665, 1666, 384), (478, 477, 601, 792), (849, 848, 251, 360), (1679, 1680, 206, 382), (310, 282, 929, 937), (1649, 1650, 476, 560), (645, 585, 370, 375), (181, 183, 185, 184), (592, 366, 376, 593), (688, 732, 1704, 1703), (1642, 1643, 339, 217), (156, 157, 159, 158), (927, 596, 368, 354), (595, 594, 428, 435), (584, 941, 348, 359), (513, 1441, 1440, 748), (1672, 1673, 202, 201), (734, 808, 353, 343), (458, 651, 664, 440), (260, 1097, 1096, 659), (190, 191, 193, 192), (797, 616, 443, 473), (999, 997, 994, 995, 996, 998, 978, 987), (846, 839, 500, 524), (1667, 1666, 1665, 154, 153, 199, 198, 196, 193, 191, 1675, 1674, 1673, 1672, 1671, 1670, 1669, 1668), (154, 1665, 1664, 1663, 1662, 1661, 1660, 1659, 1658, 1657, 1656, 1655, 1654, 1653, 1652, 1651, 1650, 1649, 1648, 1647, 1646, 1645, 1644, 1643, 1642, 1640, 1641, 1687, 1686, 1685, 1684, 1683, 1682, 1681, 1680, 1679, 1678, 1677, 1676, 1675, 191, 189, 187, 185, 183, 182, 180, 177, 175, 173, 171, 169, 167, 165, 163, 161, 159, 157), (197, 199, 153, 152), (34, 35, 37, 36), (1674, 1675, 249, 200), (1654, 1655, 390, 378), (11, 8, 9, 10), (72, 69, 66, 71), (941, 940, 316, 348), (848, 607, 254, 251), (1693, 690, 736, 1696), (519, 143, 145, 753), (100, 101, 99, 97), (602, 456, 381, 603), (515, 842, 845, 517), (351, 809, 729, 341), (182, 183, 181, 179), (1688, 1710, 657, 694), (108, 109, 107, 105), (778, 785, 579, 575), (1689, 1688, 694, 653), (44, 47, 46, 45), (836, 786, 577, 291), (936, 932, 295, 303), (18, 24, 26, 172, 174, 176, 178, 179, 181, 184, 186, 188, 190, 192, 195, 194, 197, 152, 155, 156, 158, 160, 162, 164, 166, 168, 170, 30, 32, 34, 36, 38, 41, 42, 45, 46, 49, 0, 3, 4, 6, 13, 17, 21, 22, 1692, 1693, 1696, 1697, 1698, 1699, 1700, 1701, 1702, 1703, 1704, 1705, 1706, 1707, 1708, 1709, 1710, 1688, 1689, 1690, 1691, 1694, 1695, 8, 11, 14), (484, 1477, 1476, 739), (440, 664, 687, 441), (114, 115, 113, 110), (1707, 1706, 811, 852), (262, 259, 610, 844), (361, 924, 939, 372), (1678, 1679, 382, 205), (28, 30, 170, 172, 26), (816, 854, 1699, 1698), (437, 1667, 1668, 436), (1244, 1243, 1240, 1241, 1242, 1245, 1224, 1233)])
me_model.materials.append(mat_material)
me_model.use_remesh_preserve_volume = False
me_model.use_remesh_preserve_attributes = False
me_model.use_mirror_vertex_groups = False
me_model.update()

# ---- objects
ob_model = bpy.data.objects.new('Model', me_model)
ob_camera = bpy.data.objects.new('Camera', cam_camera)

# ---- transforms, parenting, visibility, modifiers, constraints
ob_model.location = (0.0, 0.0, 0.0)
ob_model.rotation_euler = (-0.0, 4.712, 0.0)
ob_model.lineart.crease_threshold = 0.0
ob_camera.location = (7.481, -6.508, 5.344)
ob_camera.rotation_euler = (1.109, 0.01082, 0.8149)
ob_camera.lock_rotations_4d = False
ob_camera.empty_display_type = 'ARROWS'
ob_camera.color = (0.0, 0.0, 0.0, 0.0)
ob_camera.display_type = 'WIRE'
ob_camera.lineart.crease_threshold = 0.0

# ---- collection membership
col_collection_1.objects.link(ob_model)
col_collection_1.objects.link(ob_camera)

# ---- scene / render settings (as saved in the file)
scene.camera = ob_camera
scene.frame_start = 1; scene.frame_end = 250; scene.frame_set(1)
scene.render.engine = 'BLENDER_EEVEE_NEXT'
scene.render.resolution_percentage = 50
scene.render.dither_intensity = 0.0
scene.cycles.use_denoising = False
scene.cycles.samples = 10
scene.cycles.sampling_pattern = 'TABULATED_SOBOL'
scene.cycles.light_sampling_threshold = 0.0
scene.cycles.use_adaptive_sampling = False
scene.cycles.use_light_tree = False
scene.cycles.blur_glossy = 0.0
scene.cycles.pixel_filter_type = 'GAUSSIAN'
scene.cycles.sample_clamp_indirect = 0.0
scene.view_settings.view_transform = 'Raw'
bpy.context.view_layer.update()

# ---- added for rendering (the .blend has no usable light): sun
light_auto_sun = bpy.data.lights.new('AutoSun', 'SUN')
light_auto_sun.energy = 3.0
light_auto_sun.angle = 0.0523599
ob_auto_sun = bpy.data.objects.new('AutoSun', light_auto_sun)
scene.collection.objects.link(ob_auto_sun)
ob_auto_sun.rotation_euler = (0.872665, 0.174533, 0.523599)
bpy.context.view_layer.update()
